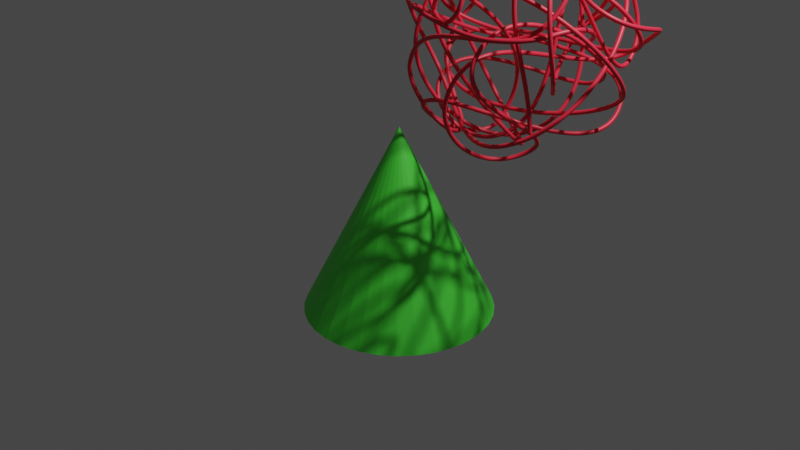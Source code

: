 # Source: spaghetti_blender.blend  (saved by Blender 2.93.21; exported with 4.5.12 LTS)
import bpy
from mathutils import Matrix  # noqa: F401  (used for matrix-valued properties, if any)

bpy.ops.wm.read_factory_settings(use_empty=True)
scene = bpy.context.scene
scene.name = 'Scene'

# ---- collections
col_collection = bpy.data.collections.new('Collection'); scene.collection.children.link(col_collection)
col_collection_2 = bpy.data.collections.new('Collection 2'); scene.collection.children.link(col_collection_2)

# ---- materials (node trees are filled in below, after node groups)
mat_material_001 = bpy.data.materials.new('Material.001')
mat_material_001.use_transparent_shadow = False
mat_material_002 = bpy.data.materials.new('Material.002')
mat_material_002.use_transparent_shadow = False
mat_material_003 = bpy.data.materials.new('Material.003')
mat_material_003.use_transparent_shadow = False

# ---- material node trees
mat_material_001.use_nodes = True; mat_material_001.node_tree.nodes.clear()
_N = mat_material_001.node_tree.nodes; _L = mat_material_001.node_tree.links
n0 = _N.new('ShaderNodeBsdfPrincipled'); n0.name = 'Principled BSDF'; n0.location = (10, 300)
n0.distribution = 'GGX'
n0.subsurface_method = 'BURLEY'
n0.inputs[3].default_value = 1.45
n0.inputs[27].default_value = (0.0, 0.0, 0.0, 1.0)
n0.inputs[28].default_value = 1.0
n1 = _N.new('ShaderNodeOutputMaterial'); n1.name = 'Material Output'; n1.location = (300, 300)
_L.new(n0.outputs[0], n1.inputs[0])
n1.is_active_output = True
mat_material_002.use_nodes = True; mat_material_002.node_tree.nodes.clear()
_N = mat_material_002.node_tree.nodes; _L = mat_material_002.node_tree.links
n0 = _N.new('ShaderNodeBsdfPrincipled'); n0.name = 'Principled BSDF'; n0.location = (10, 300)
n0.distribution = 'GGX'
n0.subsurface_method = 'BURLEY'
n0.inputs[0].default_value = (0.8, 0.01981, 0.0483, 1.0)
n0.inputs[3].default_value = 1.45
n0.inputs[27].default_value = (0.0, 0.0, 0.0, 1.0)
n0.inputs[28].default_value = 1.0
n1 = _N.new('ShaderNodeOutputMaterial'); n1.name = 'Material Output'; n1.location = (300, 300)
_L.new(n0.outputs[0], n1.inputs[0])
n1.is_active_output = True
mat_material_003.use_nodes = True; mat_material_003.node_tree.nodes.clear()
_N = mat_material_003.node_tree.nodes; _L = mat_material_003.node_tree.links
n0 = _N.new('ShaderNodeBsdfPrincipled'); n0.name = 'Principled BSDF'; n0.location = (10, 300)
n0.distribution = 'GGX'
n0.subsurface_method = 'BURLEY'
n0.inputs[0].default_value = (0.07581, 0.8, 0.05176, 1.0)
n0.inputs[3].default_value = 1.45
n0.inputs[27].default_value = (0.0, 0.0, 0.0, 1.0)
n0.inputs[28].default_value = 1.0
n1 = _N.new('ShaderNodeOutputMaterial'); n1.name = 'Material Output'; n1.location = (300, 300)
_L.new(n0.outputs[0], n1.inputs[0])
n1.is_active_output = True

# ---- world
world_world = bpy.data.worlds.new('World'); scene.world = world_world
world_world.use_nodes = True; world_world.node_tree.nodes.clear()
_N = world_world.node_tree.nodes; _L = world_world.node_tree.links
n0 = _N.new('ShaderNodeOutputWorld'); n0.name = 'World Output'; n0.location = (300, 300)
n1 = _N.new('ShaderNodeBackground'); n1.name = 'Background'; n1.location = (10, 300)
n1.inputs[0].default_value = (0.05088, 0.05088, 0.05088, 1.0)
_L.new(n1.outputs[0], n0.inputs[0])
n0.is_active_output = True
world_world.color = (0.05088, 0.05088, 0.05088)
world_world.use_sun_shadow = False
world_world.sun_shadow_jitter_overblur = 0.0

# ---- cameras
cam_camera = bpy.data.cameras.new('Camera')
cam_camera.clip_end = 100.0
cam_camera.ortho_scale = 7.314

# ---- lights
light_light = bpy.data.lights.new('Light', 'POINT')
light_light.transmission_factor = 0.0
light_light.energy = 1000.0
light_light.shadow_soft_size = 0.1
light_light.shadow_maximum_resolution = 0.006
light_light.use_absolute_resolution = True

# ---- meshes
me_cube_002 = bpy.data.meshes.new('Cube.002')
me_cube_002.from_pydata([(0.0, 0.0, 0.0), (36.64, 1006.0, 0.0), (68.45, 680.8, 125.7), (-745.1, 392.6, -77.35), (-448.3, 425.9, -1598.0), (287.7, -248.7, -1012.0), (-173.6, 517.9, 166.3), (428.4, 1145.0, -418.9), (546.7, -30.66, -483.5), (-1019.0, 341.0, -891.5), (-13.77, 859.2, 88.69), (-669.5, 53.08, -169.5), (487.5, 502.8, -77.35), (713.6, 560.5, -418.9), (111.8, -253.9, -318.3), (-238.8, 406.1, -1646.0), (628.5, 404.9, -258.8), (-234.3, 1369.0, -1012.0), (-142.2, -345.8, -1064.0), (-896.9, 611.9, -258.8), (398.2, 961.2, -1325.0), (24.57, -330.9, -1064.0), (530.9, 120.9, -258.8), (-327.8, 130.4, -1550.0), (506.5, 71.44, -1225.0), (-583.3, 1099.0, -1273.0), (-33.89, -354.3, -483.5), (-299.3, 1380.0, -535.6), (-422.8, -330.0, -947.7), (-204.0, -355.5, -1012.0), (306.1, 208.0, -1486.0), (530.0, -79.06, -947.7), (404.8, 1189.0, -483.5), (-1030.0, 338.9, -712.9), (-902.5, 461.1, -258.8), (-54.29, 260.7, -1618.0), (9.898, -253.7, -1225.0), (-869.4, 608.5, -1273.0), (724.7, 785.5, -658.8), (15.28, 654.8, -1633.0), (750.8, 562.6, -947.7), (-841.4, 1068.0, -837.3), (35.1, 1321.0, -366.3), (-1042.0, 452.7, -770.1), (426.0, 1216.0, -658.8), (-253.8, 804.3, 109.9), (-900.2, 955.0, -947.7), (305.7, 882.6, -42.83), (419.3, 1052.0, -1225.0), (-742.2, -8.728, -1177.0)], [(0, 1), (1, 2), (2, 3), (3, 4), (4, 5), (5, 6), (6, 7), (7, 8), (8, 9), (9, 10), (10, 11), (11, 12), (12, 13), (13, 14), (14, 15), (15, 16), (16, 17), (17, 18), (18, 19), (19, 20), (20, 21), (21, 22), (22, 23), (23, 24), (24, 25), (25, 26), (26, 27), (27, 28), (28, 29), (29, 30), (30, 31), (31, 32), (32, 33), (33, 34), (34, 35), (35, 36), (36, 37), (37, 38), (38, 39), (39, 40), (40, 41), (41, 42), (42, 43), (43, 44), (44, 45), (45, 46), (46, 47), (47, 48)], [])
me_cube_002.use_remesh_fix_poles = True
me_cube_002.use_remesh_preserve_attributes = False
me_cube_002.update()
me_plane_001 = bpy.data.meshes.new('Plane.001')
me_plane_001.from_pydata([(0.0, 0.0, 0.0)], [], [])
_uv = me_plane_001.uv_layers.new(name='UVMap')
_uv.uv.foreach_set('vector', [])
me_plane_001.use_remesh_fix_poles = True
me_plane_001.use_remesh_preserve_attributes = False
me_plane_001.update()
me_cube_001 = bpy.data.meshes.new('Cube.001')
me_cube_001.from_pydata([(-1.0, -1.0, -1.0), (-1.0, -1.0, 1.0), (-1.0, 1.0, -1.0), (-1.0, 1.0, 1.0), (1.0, -1.0, -1.0), (1.0, -1.0, 1.0), (1.0, 1.0, -1.0), (1.0, 1.0, 1.0)], [(6, 2), (7, 6), (4, 6)], [])
_uv = me_cube_001.uv_layers.new(name='UVMap')
_uv.uv.foreach_set('vector', [])
me_cube_001.materials.append(mat_material_001)
me_cube_001.use_remesh_fix_poles = True
me_cube_001.use_remesh_preserve_attributes = False
me_cube_001.update()
me_circle = bpy.data.meshes.new('Circle')
me_circle.from_pydata([(0.0, 1.0, 0.0), (-0.1951, 0.9808, 0.0), (-0.3827, 0.9239, 0.0), (-0.5556, 0.8315, 0.0), (-0.7071, 0.7071, 0.0), (-0.8315, 0.5556, 0.0), (-0.9239, 0.3827, 0.0), (-0.9808, 0.1951, 0.0), (-1.0, -4.371e-08, 0.0), (-0.9808, -0.1951, 0.0), (-0.9239, -0.3827, 0.0), (-0.8315, -0.5556, 0.0), (-0.7071, -0.7071, 0.0), (-0.5556, -0.8315, 0.0), (-0.3827, -0.9239, 0.0), (-0.1951, -0.9808, 0.0), (8.742e-08, -1.0, 0.0), (0.1951, -0.9808, 0.0), (0.3827, -0.9239, 0.0), (0.5556, -0.8315, 0.0), (0.7071, -0.7071, 0.0), (0.8315, -0.5556, 0.0), (0.9239, -0.3827, 0.0), (0.9808, -0.1951, 0.0), (1.0, 1.192e-08, 0.0), (0.9808, 0.1951, 0.0), (0.9239, 0.3827, 0.0), (0.8315, 0.5556, 0.0), (0.7071, 0.7071, 0.0), (0.5556, 0.8315, 0.0), (0.3827, 0.9239, 0.0), (0.1951, 0.9808, 0.0)], [(1, 0), (2, 1), (3, 2), (4, 3), (5, 4), (6, 5), (7, 6), (8, 7), (9, 8), (10, 9), (11, 10), (12, 11), (13, 12), (14, 13), (15, 14), (16, 15), (17, 16), (18, 17), (19, 18), (20, 19), (21, 20), (22, 21), (23, 22), (24, 23), (25, 24), (26, 25), (27, 26), (28, 27), (29, 28), (30, 29), (31, 30), (0, 31)], [])
_uv = me_circle.uv_layers.new(name='UVMap')
_uv.uv.foreach_set('vector', [])
me_circle.use_remesh_fix_poles = True
me_circle.use_remesh_preserve_attributes = False
me_circle.update()
me_cone = bpy.data.meshes.new('Cone')
me_cone.from_pydata([(0.0, 1.0, -1.0), (0.1951, 0.9808, -1.0), (0.3827, 0.9239, -1.0), (0.5556, 0.8315, -1.0), (0.7071, 0.7071, -1.0), (0.8315, 0.5556, -1.0), (0.9239, 0.3827, -1.0), (0.9808, 0.1951, -1.0), (1.0, -4.371e-08, -1.0), (0.9808, -0.1951, -1.0), (0.9239, -0.3827, -1.0), (0.8315, -0.5556, -1.0), (0.7071, -0.7071, -1.0), (0.5556, -0.8315, -1.0), (0.3827, -0.9239, -1.0), (0.1951, -0.9808, -1.0), (-8.742e-08, -1.0, -1.0), (-0.1951, -0.9808, -1.0), (-0.3827, -0.9239, -1.0), (-0.5556, -0.8315, -1.0), (-0.7071, -0.7071, -1.0), (-0.8315, -0.5556, -1.0), (-0.9239, -0.3827, -1.0), (-0.9808, -0.1951, -1.0), (-1.0, 1.192e-08, -1.0), (-0.9808, 0.1951, -1.0), (-0.9239, 0.3827, -1.0), (-0.8315, 0.5556, -1.0), (-0.7071, 0.7071, -1.0), (-0.5556, 0.8315, -1.0), (-0.3827, 0.9239, -1.0), (-0.1951, 0.9808, -1.0), (0.0, 0.0, 1.0)], [], [(0, 32, 1), (1, 32, 2), (2, 32, 3), (3, 32, 4), (4, 32, 5), (5, 32, 6), (6, 32, 7), (7, 32, 8), (8, 32, 9), (9, 32, 10), (10, 32, 11), (11, 32, 12), (12, 32, 13), (13, 32, 14), (14, 32, 15), (15, 32, 16), (16, 32, 17), (17, 32, 18), (18, 32, 19), (19, 32, 20), (20, 32, 21), (21, 32, 22), (22, 32, 23), (23, 32, 24), (24, 32, 25), (25, 32, 26), (26, 32, 27), (27, 32, 28), (28, 32, 29), (29, 32, 30), (0, 1, 2, 3, 4, 5, 6, 7, 8, 9, 10, 11, 12, 13, 14, 15, 16, 17, 18, 19, 20, 21, 22, 23, 24, 25, 26, 27, 28, 29, 30, 31), (30, 32, 31), (31, 32, 0)])
_uv = me_cone.uv_layers.new(name='UVMap')
_uv.uv.foreach_set('vector', [0.25, 0.49, 0.25, 0.25, 0.2968, 0.4854, 0.2968, 0.4854, 0.25, 0.25, 0.3418, 0.4717, 0.3418, 0.4717, 0.25, 0.25, 0.3833, 0.4496, 0.3833, 0.4496, 0.25, 0.25, 0.4197, 0.4197, 0.4197, 0.4197, 0.25, 0.25, 0.4496, 0.3833, 0.4496, 0.3833, 0.25, 0.25, 0.4717, 0.3418, 0.4717, 0.3418, 0.25, 0.25, 0.4854, 0.2968, 0.4854, 0.2968, 0.25, 0.25, 0.49, 0.25, 0.49, 0.25, 0.25, 0.25, 0.4854, 0.2032, 0.4854, 0.2032, 0.25, 0.25, 0.4717, 0.1582, 0.4717, 0.1582, 0.25, 0.25, 0.4496, 0.1167, 0.4496, 0.1167, 0.25, 0.25, 0.4197, 0.08029, 0.4197, 0.08029, 0.25, 0.25, 0.3833, 0.05045, 0.3833, 0.05045, 0.25, 0.25, 0.3418, 0.02827, 0.3418, 0.02827, 0.25, 0.25, 0.2968, 0.01461, 0.2968, 0.01461, 0.25, 0.25, 0.25, 0.01, 0.25, 0.01, 0.25, 0.25, 0.2032, 0.01461, 0.2032, 0.01461, 0.25, 0.25, 0.1582, 0.02827, 0.1582, 0.02827, 0.25, 0.25, 0.1167, 0.05045, 0.1167, 0.05045, 0.25, 0.25, 0.08029, 0.08029, 0.08029, 0.08029, 0.25, 0.25, 0.05045, 0.1167, 0.05045, 0.1167, 0.25, 0.25, 0.02827, 0.1582, 0.02827, 0.1582, 0.25, 0.25, 0.01461, 0.2032, 0.01461, 0.2032, 0.25, 0.25, 0.01, 0.25, 0.01, 0.25, 0.25, 0.25, 0.01461, 0.2968, 0.01461, 0.2968, 0.25, 0.25, 0.02827, 0.3418, 0.02827, 0.3418, 0.25, 0.25, 0.05045, 0.3833, 0.05045, 0.3833, 0.25, 0.25, 0.08029, 0.4197, 0.08029, 0.4197, 0.25, 0.25, 0.1167, 0.4496, 0.1167, 0.4496, 0.25, 0.25, 0.1582, 0.4717, 0.75, 0.49, 0.7968, 0.4854, 0.8418, 0.4717, 0.8833, 0.4496, 0.9197, 0.4197, 0.9496, 0.3833, 0.9717, 0.3418, 0.9854, 0.2968, 0.99, 0.25, 0.9854, 0.2032, 0.9717, 0.1582, 0.9496, 0.1167, 0.9197, 0.08029, 0.8833, 0.05045, 0.8418, 0.02827, 0.7968, 0.01461, 0.75, 0.01, 0.7032, 0.01461, 0.6582, 0.02827, 0.6167, 0.05045, 0.5803, 0.08029, 0.5504, 0.1167, 0.5283, 0.1582, 0.5146, 0.2032, 0.51, 0.25, 0.5146, 0.2968, 0.5283, 0.3418, 0.5504, 0.3833, 0.5803, 0.4197, 0.6167, 0.4496, 0.6582, 0.4717, 0.7032, 0.4854, 0.1582, 0.4717, 0.25, 0.25, 0.2032, 0.4854, 0.2032, 0.4854, 0.25, 0.25, 0.25, 0.49])
me_cone.materials.append(mat_material_003)
me_cone.use_remesh_fix_poles = True
me_cone.use_remesh_preserve_attributes = False
me_cone.update()

# ---- curves / text
cu_cube_050 = bpy.data.curves.new('Cube.050', 'CURVE')
cu_cube_050.dimensions = '3D'
_sp = cu_cube_050.splines.new('BEZIER'); _sp.bezier_points.add(768)
_sp.bezier_points.foreach_set('co', [0.0, 0.0, 0.0, 1.352, 75.21, -4.001, 0.3911, 153.0, -14.94, -2.36, 232.5, -31.2, -6.379, 312.7, -51.21, -11.14, 392.8, -73.34, -16.13, 471.9, -96.01, -20.82, 549.0, -117.6, -24.69, 623.2, -136.6, -27.21, 693.7, -151.2, -27.87, 759.6, -160.0, -26.13, 819.8, -161.4, -21.49, 873.6, -153.6, -13.41, 919.9, -135.2, -1.38, 958.0, -104.5, 15.13, 986.9, -60.01, 36.64, 1006.0, 0.0, 45.21, 1007.0, 22.14, 53.96, 1004.0, 41.26, 62.65, 994.7, 57.6, 71.06, 981.4, 71.39, 78.98, 964.2, 82.88, 86.16, 943.7, 92.3, 92.39, 920.5, 99.9, 97.45, 895.1, 105.9, 101.1, 868.1, 110.6, 103.1, 840.1, 114.1, 103.3, 811.5, 116.8, 101.4, 783.0, 118.9, 97.17, 755.1, 120.6, 90.43, 728.4, 122.1, 80.93, 703.4, 123.8, 68.45, 680.8, 125.7, 29.95, 630.9, 131.6, -13.86, 588.7, 137.5, -62.19, 553.5, 143.0, -114.3, 524.5, 147.5, -169.3, 501.0, 150.4, -226.5, 482.3, 151.2, -285.0, 467.5, 149.3, -344.2, 456.0, 144.2, -403.2, 447.0, 135.4, -461.2, 439.8, 122.3, -517.5, 433.7, 104.4, -571.2, 427.8, 81.02, -621.6, 421.5, 51.72, -667.9, 414.1, 15.92, -709.3, 404.7, -26.92, -745.1, 392.6, -77.35, -796.8, 375.4, -175.2, -838.2, 370.1, -277.7, -869.4, 374.7, -383.8, -890.6, 387.3, -492.4, -902.1, 405.7, -602.5, -904.1, 428.1, -712.9, -896.8, 452.4, -822.6, -880.4, 476.6, -930.4, -855.1, 498.6, -1035.0, -821.2, 516.6, -1136.0, -778.8, 528.5, -1232.0, -728.3, 532.2, -1322.0, -669.7, 525.8, -1405.0, -603.4, 507.3, -1479.0, -529.5, 474.7, -1544.0, -448.3, 425.9, -1598.0, -385.6, 380.8, -1628.0, -324.2, 332.0, -1646.0, -264.3, 280.4, -1654.0, -206.2, 226.9, -1650.0, -149.9, 172.3, -1636.0, -95.77, 117.5, -1613.0, -43.91, 63.41, -1582.0, 5.469, 10.85, -1542.0, 52.16, -39.27, -1495.0, 95.98, -86.08, -1441.0, 136.7, -128.7, -1381.0, 174.2, -166.3, -1316.0, 208.3, -198.0, -1246.0, 238.7, -222.8, -1171.0, 265.2, -240.0, -1093.0, 287.7, -248.7, -1012.0, 304.1, -250.7, -908.1, 302.6, -246.3, -805.7, 285.8, -235.4, -705.7, 256.2, -218.1, -608.5, 216.4, -194.1, -514.5, 168.8, -163.5, -424.3, 116.1, -126.3, -338.3, 60.74, -82.29, -257.1, 5.251, -31.53, -181.0, -47.82, 26.06, -110.6, -95.94, 90.53, -46.33, -136.6, 161.9, 11.32, -167.2, 240.3, 61.88, -185.2, 325.7, 104.9, -188.2, 418.3, 139.8, -173.6, 517.9, 166.3, -154.7, 591.0, 176.2, -132.7, 663.4, 175.3, -107.7, 734.5, 164.7, -79.84, 803.2, 145.4, -49.22, 868.8, 118.2, -15.99, 930.5, 84.19, 19.69, 987.3, 44.29, 57.69, 1039.0, -0.5009, 97.88, 1083.0, -49.23, 140.1, 1121.0, -100.9, 184.2, 1150.0, -154.6, 230.1, 1170.0, -209.3, 277.6, 1181.0, -264.0, 326.6, 1181.0, -317.9, 376.9, 1169.0, -369.8, 428.4, 1145.0, -418.9, 485.0, 1105.0, -465.3, 537.1, 1054.0, -498.7, 584.0, 993.8, -520.6, 625.6, 925.9, -532.7, 661.3, 851.4, -536.5, 690.6, 771.5, -533.6, 713.3, 687.6, -525.6, 728.9, 601.1, -514.0, 736.9, 513.1, -500.5, 737.0, 425.1, -486.6, 728.6, 338.4, -473.8, 711.5, 254.2, -463.9, 685.2, 173.9, -458.3, 649.2, 98.77, -458.7, 603.2, 30.15, -466.5, 546.7, -30.66, -483.5, 455.4, -101.5, -519.1, 356.2, -156.1, -562.8, 250.4, -195.3, -612.6, 139.8, -219.8, -666.4, 25.67, -230.5, -722.2, -90.3, -228.2, -778.0, -206.6, -213.5, -831.7, -321.8, -187.3, -881.5, -434.3, -150.5, -925.1, -542.6, -103.7, -960.7, -645.2, -47.82, -986.2, -740.5, 16.42, -999.6, -827.0, 88.21, -998.8, -903.2, 166.8, -981.9, -967.6, 251.3, -946.8, -1019.0, 341.0, -891.5, -1043.0, 424.3, -832.7, -1038.0, 507.1, -775.2, -1009.0, 588.1, -718.6, -958.8, 666.0, -662.6, -890.9, 739.4, -606.9, -808.9, 806.9, -551.1, -716.6, 867.2, -494.8, -617.4, 918.8, -437.8, -515.1, 960.6, -379.6, -413.3, 991.0, -319.9, -315.5, 1009.0, -258.4, -225.4, 1012.0, -194.7, -146.6, 1001.0, -128.5, -82.6, 972.1, -59.44, -37.13, 925.4, 12.85, -13.77, 859.2, 88.69, -16.89, 805.6, 136.1, -40.01, 753.6, 168.2, -79.94, 703.1, 186.3, -133.5, 653.7, 192.0, -197.4, 605.2, 186.8, -268.5, 557.4, 172.1, -343.5, 509.9, 149.4, -419.4, 462.5, 120.2, -492.8, 414.9, 85.99, -560.6, 366.8, 48.24, -619.5, 318.0, 8.44, -666.4, 268.1, -31.93, -698.1, 217.0, -71.4, -711.3, 164.3, -108.5, -702.8, 109.7, -141.7, -669.5, 53.08, -169.5, -613.2, -2.491, -191.4, -553.4, -36.29, -200.8, -490.5, -50.58, -199.7, -424.5, -47.66, -190.0, -356.0, -29.79, -173.4, -285.2, 0.758, -151.9, -212.2, 41.7, -127.4, -137.6, 90.77, -101.6, -61.48, 145.7, -76.59, 15.79, 204.2, -54.09, 93.94, 264.0, -36.01, 172.7, 322.8, -24.22, 251.7, 378.3, -20.59, 330.7, 428.4, -26.98, 409.4, 470.6, -45.28, 487.5, 502.8, -77.35, 512.8, 512.3, -91.44, 537.1, 523.1, -107.3, 560.1, 534.8, -124.7, 582.0, 546.8, -143.5, 602.5, 558.8, -163.6, 621.5, 570.2, -184.8, 639.0, 580.7, -206.8, 655.0, 589.9, -229.7, 669.2, 597.2, -253.1, 681.6, 602.3, -276.9, 692.2, 604.6, -300.9, 700.7, 603.9, -325.0, 707.3, 599.5, -349.1, 711.6, 591.1, -372.8, 713.8, 578.3, -396.2, 713.6, 560.5, -418.9, 706.9, 508.7, -463.3, 693.8, 453.9, -488.3, 674.9, 396.8, -496.5, 650.6, 337.9, -490.7, 621.4, 278.1, -473.6, 587.8, 217.9, -447.9, 550.2, 158.1, -416.4, 509.1, 99.31, -381.7, 465.0, 42.19, -346.6, 418.4, -12.57, -313.8, 369.7, -64.29, -286.1, 319.4, -112.3, -266.1, 267.9, -156.0, -256.7, 215.9, -194.6, -260.4, 163.7, -227.4, -280.0, 111.8, -253.9, -318.3, 36.21, -282.2, -396.8, -35.48, -298.4, -485.5, -102.6, -303.2, -582.4, -164.5, -297.1, -685.5, -220.3, -280.7, -792.6, -269.5, -254.7, -901.6, -311.3, -219.6, -1011.0, -345.0, -176.0, -1117.0, -370.0, -124.5, -1220.0, -385.4, -65.8, -1316.0, -390.6, -0.3695, -1404.0, -384.9, 71.14, -1482.0, -367.5, 148.1, -1547.0, -337.9, 230.0, -1597.0, -295.2, 316.2, -1631.0, -238.8, 406.1, -1646.0, -168.7, 486.3, -1638.0, -95.48, 533.5, -1607.0, -20.28, 552.5, -1554.0, 55.79, 548.1, -1484.0, 131.6, 525.0, -1397.0, 206.0, 488.0, -1299.0, 278.0, 441.9, -1191.0, 346.3, 391.4, -1076.0, 409.9, 341.4, -957.2, 467.7, 296.6, -837.5, 518.4, 261.8, -719.6, 561.1, 241.8, -606.5, 594.6, 241.3, -501.0, 617.7, 265.1, -406.0, 629.4, 318.1, -324.3, 628.5, 404.9, -258.8, 616.8, 503.2, -217.7, 596.0, 604.3, -196.6, 566.9, 706.3, -193.6, 530.2, 807.8, -207.2, 486.5, 906.9, -235.4, 436.8, 1002.0, -276.6, 381.7, 1092.0, -328.9, 321.9, 1174.0, -390.7, 258.3, 1247.0, -460.1, 191.4, 1310.0, -535.4, 122.2, 1360.0, -614.8, 51.27, 1397.0, -696.6, -20.58, 1417.0, -779.0, -92.63, 1421.0, -860.3, -164.1, 1405.0, -938.7, -234.3, 1369.0, -1012.0, -298.8, 1306.0, -1089.0, -335.8, 1225.0, -1157.0, -349.1, 1130.0, -1217.0, -342.7, 1022.0, -1266.0, -320.4, 903.8, -1307.0, -286.2, 778.4, -1338.0, -243.9, 648.0, -1359.0, -197.4, 515.0, -1370.0, -150.7, 381.9, -1370.0, -107.5, 251.2, -1360.0, -71.87, 125.3, -1339.0, -47.6, 6.7, -1307.0, -38.61, -102.2, -1264.0, -48.8, -198.9, -1209.0, -82.04, -280.9, -1143.0, -142.2, -345.8, -1064.0, -208.4, -382.6, -991.8, -278.5, -399.4, -918.0, -351.2, -397.9, -844.1, -425.1, -379.5, -770.7, -498.7, -345.6, -698.8, -570.7, -297.9, -629.4, -639.7, -237.8, -563.1, -704.3, -166.9, -501.1, -763.2, -86.53, -444.0, -814.9, 1.679, -392.8, -858.0, 96.25, -348.5, -891.2, 195.7, -311.7, -913.1, 298.5, -283.5, -922.3, 403.1, -264.7, -917.3, 508.1, -256.1, -896.9, 611.9, -258.8, -856.5, 727.2, -276.3, -803.4, 832.0, -307.8, -739.1, 925.8, -351.7, -665.3, 1008.0, -406.5, -583.5, 1079.0, -470.4, -495.2, 1137.0, -542.0, -402.0, 1183.0, -619.6, -305.5, 1216.0, -701.7, -207.3, 1236.0, -786.5, -108.9, 1241.0, -872.6, -11.83, 1233.0, -958.3, 82.29, 1209.0, -1042.0, 171.9, 1171.0, -1122.0, 255.5, 1117.0, -1197.0, 331.4, 1047.0, -1265.0, 398.2, 961.2, -1325.0, 436.2, 883.1, -1366.0, 453.5, 800.4, -1400.0, 452.7, 713.9, -1428.0, 436.5, 624.6, -1449.0, 407.7, 533.4, -1462.0, 368.9, 441.3, -1468.0, 322.8, 349.0, -1466.0, 272.2, 257.7, -1456.0, 219.6, 168.1, -1439.0, 167.8, 81.26, -1412.0, 119.5, -1.94, -1377.0, 77.42, -80.57, -1333.0, 44.17, -153.7, -1280.0, 22.49, -220.4, -1218.0, 15.06, -279.8, -1146.0, 24.57, -330.9, -1064.0, 43.76, -361.8, -996.1, 71.32, -382.9, -925.1, 105.8, -394.7, -852.6, 145.8, -397.5, -779.7, 189.9, -391.7, -707.4, 236.6, -377.8, -636.7, 284.4, -356.1, -568.9, 332.0, -327.1, -504.8, 377.9, -291.2, -445.6, 420.7, -248.7, -392.5, 458.9, -200.1, -346.3, 491.1, -145.7, -308.3, 515.8, -86.05, -279.4, 531.6, -21.45, -260.9, 537.1, 47.67, -253.6, 530.9, 120.9, -258.8, 500.7, 218.9, -283.2, 450.1, 293.2, -321.3, 382.5, 346.0, -371.7, 302.0, 379.7, -433.1, 212.0, 396.5, -504.1, 116.4, 398.9, -583.6, 18.95, 389.0, -670.0, -76.69, 369.2, -762.3, -166.8, 341.8, -858.9, -247.5, 309.1, -958.7, -315.3, 273.4, -1060.0, -366.2, 237.0, -1162.0, -396.7, 202.2, -1264.0, -402.9, 171.2, -1363.0, -381.2, 146.5, -1459.0, -327.8, 130.4, -1550.0, -283.6, 120.8, -1593.0, -233.5, 105.7, -1620.0, -178.3, 86.66, -1634.0, -119.3, 64.83, -1636.0, -57.44, 41.58, -1627.0, 6.194, 18.23, -1608.0, 70.54, -3.885, -1582.0, 134.5, -23.44, -1549.0, 197.1, -39.11, -1511.0, 257.2, -49.57, -1469.0, 313.8, -53.49, -1425.0, 365.8, -49.55, -1381.0, 412.1, -36.41, -1337.0, 451.7, -12.75, -1296.0, 483.6, 22.76, -1258.0, 506.5, 71.44, -1225.0, 525.4, 166.3, -1187.0, 522.6, 263.9, -1168.0, 500.2, 362.8, -1166.0, 460.5, 461.4, -1178.0, 405.6, 558.4, -1201.0, 337.6, 652.3, -1231.0, 258.8, 741.6, -1266.0, 171.3, 824.9, -1302.0, 77.18, 900.6, -1337.0, -21.3, 967.5, -1366.0, -122.0, 1024.0, -1388.0, -222.8, 1068.0, -1399.0, -321.5, 1100.0, -1397.0, -415.9, 1116.0, -1377.0, -503.9, 1116.0, -1336.0, -583.3, 1099.0, -1273.0, -655.7, 1053.0, -1193.0, -701.7, 979.9, -1128.0, -723.9, 884.5, -1077.0, -724.9, 771.1, -1035.0, -707.2, 644.3, -1002.0, -673.6, 508.5, -974.4, -626.7, 368.3, -950.1, -568.9, 228.1, -926.7, -503.1, 92.36, -901.8, -431.7, -34.35, -873.0, -357.4, -147.6, -837.8, -282.8, -242.8, -794.0, -210.6, -315.6, -739.0, -143.3, -361.4, -670.6, -83.49, -375.8, -586.2, -33.89, -354.3, -483.5, 6.617, -298.9, -378.6, 40.1, -217.9, -290.5, 66.43, -115.5, -218.7, 85.48, 4.647, -162.6, 97.14, 138.4, -121.9, 101.3, 281.9, -95.84, 97.73, 431.1, -84.08, 86.42, 582.1, -86.06, 67.21, 731.0, -101.3, 39.96, 873.7, -129.2, 4.545, 1006.0, -169.4, -39.15, 1125.0, -221.2, -91.26, 1226.0, -284.3, -151.9, 1305.0, -358.0, -221.2, 1357.0, -442.0, -299.3, 1380.0, -535.6, -376.5, 1371.0, -625.3, -442.5, 1331.0, -698.1, -497.7, 1264.0, -755.8, -542.6, 1174.0, -800.3, -577.5, 1065.0, -833.2, -602.9, 941.1, -856.5, -619.1, 805.1, -871.8, -626.7, 661.0, -880.9, -625.9, 512.7, -885.7, -617.2, 363.9, -888.0, -601.1, 218.3, -889.4, -577.9, 79.71, -891.9, -548.1, -48.16, -897.2, -512.0, -161.6, -907.1, -470.1, -256.8, -923.3, -422.8, -330.0, -947.7, -412.4, -341.3, -953.1, -401.2, -350.9, -957.8, -389.3, -358.8, -961.8, -376.8, -365.1, -965.2, -363.7, -370.0, -968.3, -350.1, -373.5, -971.2, -336.2, -375.8, -973.9, -321.8, -376.9, -976.6, -307.3, -376.9, -979.3, -292.5, -376.0, -982.4, -277.6, -374.1, -985.7, -262.7, -371.6, -989.6, -247.7, -368.3, -994.1, -233.0, -364.5, -999.3, -218.3, -360.2, -1005.0, -204.0, -355.5, -1012.0, -153.1, -333.3, -1045.0, -110.6, -305.2, -1082.0, -75.1, -271.9, -1124.0, -45.45, -234.4, -1168.0, -20.39, -193.7, -1213.0, 1.31, -150.6, -1259.0, 20.89, -106.1, -1305.0, 39.6, -61.07, -1348.0, 58.66, -16.44, -1388.0, 79.32, 26.88, -1424.0, 102.8, 67.98, -1455.0, 130.4, 105.9, -1479.0, 163.2, 139.8, -1495.0, 202.6, 168.8, -1502.0, 249.8, 191.8, -1500.0, 306.1, 208.0, -1486.0, 347.0, 211.7, -1469.0, 381.6, 205.6, -1450.0, 410.3, 191.3, -1427.0, 433.9, 170.0, -1401.0, 452.8, 143.5, -1373.0, 467.8, 113.0, -1342.0, 479.4, 80.2, -1309.0, 488.2, 46.45, -1274.0, 494.8, 13.26, -1237.0, 499.7, -17.88, -1198.0, 503.8, -45.5, -1158.0, 507.4, -68.12, -1118.0, 511.2, -84.27, -1076.0, 515.8, -92.46, -1033.0, 521.9, -91.22, -990.7, 530.0, -79.06, -947.7, 550.8, -33.95, -864.8, 573.6, 24.51, -794.6, 597.3, 94.43, -736.0, 620.5, 173.9, -687.8, 641.9, 261.1, -648.7, 660.4, 354.1, -617.7, 674.7, 451.1, -593.4, 683.4, 550.1, -574.8, 685.4, 649.2, -560.5, 679.4, 746.6, -549.5, 664.1, 840.4, -540.5, 638.4, 928.7, -532.2, 600.8, 1010.0, -523.6, 550.2, 1081.0, -513.4, 485.3, 1142.0, -500.5, 404.8, 1189.0, -483.5, 296.2, 1226.0, -470.6, 190.3, 1236.0, -477.6, 87.12, 1224.0, -501.0, -13.44, 1192.0, -537.2, -111.4, 1143.0, -583.0, -206.8, 1081.0, -634.6, -299.7, 1007.0, -688.7, -390.1, 925.5, -741.9, -478.1, 838.9, -790.5, -563.7, 750.2, -831.2, -646.9, 662.3, -860.4, -727.9, 578.2, -874.7, -806.6, 500.9, -870.5, -883.1, 433.3, -844.5, -957.4, 378.3, -793.1, -1030.0, 338.9, -712.9, -1048.0, 332.1, -683.7, -1063.0, 329.3, -651.8, -1075.0, 330.0, -617.9, -1082.0, 333.8, -582.6, -1086.0, 340.2, -546.4, -1087.0, 348.9, -509.9, -1084.0, 359.3, -473.7, -1077.0, 371.0, -438.4, -1067.0, 383.6, -404.6, -1054.0, 396.8, -372.9, -1037.0, 409.9, -343.8, -1017.0, 422.7, -318.0, -992.9, 434.6, -296.0, -966.0, 445.3, -278.4, -935.9, 454.2, -265.8, -902.5, 461.1, -258.8, -794.9, 480.8, -260.9, -702.8, 501.9, -291.3, -624.4, 523.2, -346.4, -557.9, 543.4, -422.5, -501.7, 561.3, -515.7, -453.9, 575.6, -622.5, -412.9, 585.3, -739.1, -376.7, 589.1, -861.8, -343.8, 585.7, -986.9, -312.2, 574.0, -1111.0, -280.3, 552.8, -1229.0, -246.3, 520.7, -1339.0, -208.5, 476.7, -1437.0, -165.1, 419.5, -1518.0, -114.2, 347.9, -1580.0, -54.29, 260.7, -1618.0, -28.49, 221.4, -1624.0, -3.769, 180.8, -1623.0, 19.48, 139.4, -1616.0, 40.85, 97.7, -1603.0, 59.98, 56.1, -1585.0, 76.46, 15.13, -1562.0, 89.9, -24.74, -1535.0, 99.91, -63.01, -1505.0, 106.1, -99.2, -1473.0, 108.1, -132.8, -1438.0, 105.5, -163.4, -1402.0, 97.92, -190.5, -1366.0, 84.95, -213.5, -1329.0, 66.22, -232.0, -1293.0, 41.33, -245.6, -1258.0, 9.898, -253.7, -1225.0, -59.29, -257.4, -1174.0, -133.8, -249.5, -1141.0, -212.0, -230.8, -1124.0, -292.4, -202.1, -1120.0, -373.5, -164.3, -1128.0, -453.7, -118.3, -1143.0, -531.5, -64.94, -1166.0, -605.3, -4.991, -1192.0, -673.7, 60.66, -1221.0, -735.0, 131.2, -1248.0, -787.8, 205.7, -1273.0, -830.5, 283.3, -1293.0, -861.5, 363.3, -1305.0, -879.4, 444.7, -1307.0, -882.5, 526.7, -1297.0, -869.4, 608.5, -1273.0, -829.3, 710.2, -1221.0, -771.2, 789.9, -1156.0, -697.2, 849.9, -1082.0, -609.5, 892.1, -1001.0, -510.3, 918.7, -917.1, -401.7, 931.8, -833.0, -285.8, 933.5, -751.8, -164.9, 925.9, -676.5, -41.15, 911.2, -610.3, 83.37, 891.5, -556.2, 206.5, 868.8, -517.3, 326.0, 845.3, -496.7, 439.7, 823.1, -497.5, 545.5, 804.4, -522.7, 641.3, 791.1, -575.4, 724.7, 785.5, -658.8, 761.6, 787.2, -729.2, 767.0, 792.8, -799.6, 745.3, 801.4, -869.7, 701.0, 811.6, -939.2, 638.4, 822.4, -1008.0, 562.1, 832.7, -1075.0, 476.4, 841.3, -1142.0, 385.8, 847.1, -1206.0, 294.7, 848.9, -1269.0, 207.5, 845.6, -1330.0, 128.7, 836.1, -1388.0, 62.7, 819.1, -1443.0, 13.93, 793.7, -1496.0, -13.19, 758.6, -1545.0, -14.21, 712.7, -1591.0, 15.28, 654.8, -1633.0, 58.57, 605.6, -1659.0, 110.3, 564.7, -1670.0, 168.7, 531.6, -1668.0, 232.1, 505.6, -1653.0, 298.8, 486.3, -1627.0, 367.0, 473.1, -1591.0, 434.9, 465.6, -1546.0, 500.9, 463.1, -1494.0, 563.2, 465.2, -1436.0, 620.1, 471.3, -1372.0, 669.8, 480.9, -1304.0, 710.7, 493.4, -1234.0, 741.0, 508.4, -1162.0, 758.9, 525.3, -1089.0, 762.8, 543.5, -1017.0, 750.8, 562.6, -947.7, 704.1, 591.3, -851.8, 634.0, 614.2, -787.8, 543.9, 632.7, -751.5, 437.5, 647.9, -738.5, 318.2, 661.4, -744.6, 189.6, 674.3, -765.4, 55.03, 688.1, -796.7, -81.87, 704.0, -834.0, -217.6, 723.4, -873.2, -348.7, 747.6, -910.0, -471.7, 777.9, -939.9, -583.0, 815.8, -958.8, -679.1, 862.4, -962.3, -756.5, 919.1, -946.0, -811.8, 987.3, -905.8, -841.4, 1068.0, -837.3, -841.1, 1122.0, -788.6, -822.6, 1176.0, -745.2, -788.3, 1228.0, -706.6, -740.5, 1277.0, -672.1, -681.5, 1324.0, -641.1, -613.7, 1366.0, -613.2, -539.4, 1402.0, -587.5, -461.0, 1432.0, -563.7, -380.8, 1454.0, -541.1, -301.1, 1469.0, -519.0, -224.3, 1473.0, -497.0, -152.6, 1468.0, -474.4, -88.55, 1450.0, -450.6, -34.34, 1421.0, -425.0, 7.658, 1378.0, -397.1, 35.1, 1321.0, -366.3, 44.0, 1234.0, -326.2, 19.58, 1155.0, -296.9, -33.2, 1084.0, -277.9, -109.4, 1019.0, -268.8, -204.0, 959.3, -269.2, -312.1, 904.9, -278.5, -428.6, 854.5, -296.4, -548.7, 807.4, -322.4, -667.4, 762.8, -356.1, -779.7, 719.9, -397.1, -880.7, 677.8, -444.8, -965.3, 635.9, -498.9, -1029.0, 593.2, -559.0, -1066.0, 548.9, -624.5, -1072.0, 502.4, -695.0, -1042.0, 452.7, -770.1, -976.9, 408.4, -853.7, -899.2, 391.9, -926.4, -810.6, 399.8, -988.0, -713.1, 428.8, -1038.0, -608.6, 475.6, -1077.0, -499.1, 536.9, -1103.0, -386.7, 609.3, -1118.0, -273.4, 689.6, -1120.0, -161.1, 774.4, -1109.0, -51.97, 860.4, -1086.0, 52.11, 944.3, -1049.0, 149.1, 1023.0, -998.7, 237.0, 1093.0, -934.9, 313.8, 1150.0, -857.1, 377.4, 1192.0, -765.2, 426.0, 1216.0, -658.8, 446.6, 1220.0, -582.9, 455.1, 1216.0, -507.3, 452.3, 1203.0, -432.8, 439.1, 1184.0, -360.1, 416.0, 1160.0, -290.0, 384.1, 1131.0, -223.0, 344.0, 1098.0, -160.0, 296.6, 1062.0, -101.7, 242.5, 1025.0, -48.81, 182.7, 987.7, -2.013, 117.9, 950.3, 37.95, 48.86, 914.3, 70.35, -23.62, 880.7, 94.47, -98.74, 850.5, 109.6, -175.7, 824.7, 115.0, -253.8, 804.3, 109.9, -342.8, 787.6, 91.12, -431.8, 776.8, 59.31, -519.5, 771.3, 15.95, -604.4, 770.5, -37.54, -685.2, 774.0, -99.71, -760.4, 781.4, -169.1, -828.7, 792.0, -244.4, -888.7, 805.5, -324.0, -938.9, 821.2, -406.7, -978.0, 838.8, -490.8, -1005.0, 857.7, -575.1, -1017.0, 877.5, -658.0, -1014.0, 897.6, -738.1, -995.0, 917.5, -814.1, -957.4, 936.8, -884.4, -900.2, 955.0, -947.7, -821.0, 972.1, -998.0, -745.8, 981.8, -1009.0, -673.8, 985.2, -986.2, -604.3, 983.2, -934.9, -536.6, 976.7, -860.4, -469.8, 966.6, -768.0, -403.3, 954.1, -663.3, -336.4, 939.9, -551.4, -268.2, 925.0, -437.7, -198.0, 910.5, -327.7, -125.2, 897.2, -226.6, -48.88, 886.0, -139.8, 31.62, 878.1, -72.72, 117.0, 874.2, -30.61, 208.2, 875.4, -18.87, 305.7, 882.6, -42.83, 377.0, 891.1, -81.5, 431.6, 899.9, -127.8, 471.3, 909.0, -181.0, 497.8, 918.5, -240.6, 512.8, 928.2, -306.0, 518.0, 938.2, -376.4, 515.3, 948.5, -451.4, 506.4, 959.0, -530.2, 492.9, 969.8, -612.2, 476.7, 980.8, -696.9, 459.5, 992.1, -783.6, 443.1, 1004.0, -871.6, 429.1, 1015.0, -960.4, 419.3, 1027.0, -1049.0, 415.5, 1039.0, -1138.0, 419.3, 1052.0, -1225.0])
_sp.bezier_points.foreach_set('handle_left', [-14.31, -392.6, 0.0, 1.316, 49.66, -1.422, 1.039, 126.7, -10.31, -1.203, 205.8, -25.07, -4.886, 285.9, -44.1, -9.489, 366.2, -65.79, -14.49, 445.8, -88.55, -19.36, 523.7, -110.8, -23.59, 599.1, -130.9, -26.65, 671.0, -147.2, -28.02, 738.5, -158.2, -27.17, 800.7, -162.3, -23.58, 856.8, -157.9, -16.74, 905.8, -143.3, -6.108, 946.8, -117.0, 8.823, 978.9, -77.34, 28.58, 1001.0, -22.76, 42.32, 1008.0, 15.28, 51.04, 1006.0, 35.37, 59.78, 998.4, 52.59, 68.33, 986.5, 67.19, 76.45, 970.5, 79.4, 83.91, 951.1, 89.47, 90.5, 928.7, 97.64, 95.98, 903.9, 104.1, 100.1, 877.3, 109.2, 102.7, 849.5, 113.1, 103.6, 821.0, 116.1, 102.4, 792.4, 118.3, 98.98, 764.2, 120.1, 93.12, 737.0, 121.6, 84.58, 711.4, 123.2, 73.13, 687.9, 125.0, 43.71, 646.2, 129.6, 1.537, 601.6, 135.6, -45.42, 564.2, 141.3, -96.37, 533.2, 146.2, -150.5, 508.0, 149.7, -207.1, 487.8, 151.3, -265.4, 471.8, 150.4, -324.5, 459.4, 146.5, -383.6, 449.7, 139.1, -442.1, 442.0, 127.5, -499.1, 435.7, 111.2, -553.8, 429.8, 89.76, -605.4, 423.8, 62.54, -653.2, 416.8, 29.0, -696.4, 408.2, -11.41, -734.2, 397.1, -59.22, -781.3, 379.0, -141.7, -826.1, 370.1, -242.8, -860.7, 371.7, -347.9, -885.2, 382.0, -455.9, -899.9, 398.8, -565.7, -905.0, 420.2, -676.1, -900.8, 444.2, -786.3, -887.3, 468.7, -894.9, -865.0, 491.9, -1001.0, -833.9, 511.5, -1104.0, -794.3, 525.8, -1201.0, -746.5, 532.5, -1293.0, -690.5, 529.9, -1378.0, -626.8, 515.7, -1456.0, -555.4, 488.1, -1524.0, -476.6, 445.1, -1582.0, -406.3, 396.5, -1620.0, -344.4, 348.8, -1642.0, -284.0, 298.0, -1653.0, -225.3, 245.0, -1653.0, -168.3, 190.6, -1642.0, -113.4, 135.7, -1623.0, -60.79, 81.23, -1594.0, -10.55, 28.01, -1557.0, 37.07, -23.06, -1512.0, 81.88, -71.13, -1460.0, 123.7, -115.3, -1402.0, 162.3, -154.7, -1339.0, 197.5, -188.5, -1270.0, 229.2, -215.8, -1197.0, 257.0, -235.7, -1120.0, 280.9, -247.3, -1040.0, 301.8, -251.1, -942.6, 305.8, -248.8, -839.5, 293.7, -240.2, -738.6, 267.9, -225.0, -640.4, 231.1, -203.2, -545.2, 185.7, -174.8, -453.7, 134.3, -139.8, -366.2, 79.36, -98.08, -283.3, 23.49, -49.59, -205.5, -30.82, 5.72, -133.1, -81.01, 67.89, -66.68, -124.6, 137.0, -6.742, -158.9, 213.0, 46.26, -181.6, 296.1, 91.86, -190.0, 386.2, 129.6, -181.7, 483.5, 158.9, -161.5, 566.7, 174.7, -140.6, 639.5, 177.3, -116.6, 711.1, 169.8, -89.6, 780.8, 153.2, -59.87, 847.6, 128.5, -27.48, 910.7, 96.56, 7.403, 969.3, 58.46, 44.66, 1022.0, 15.14, 84.13, 1070.0, -32.44, 125.7, 1110.0, -83.3, 169.2, 1142.0, -136.5, 214.5, 1165.0, -191.0, 261.5, 1179.0, -245.9, 310.0, 1182.0, -300.2, 359.9, 1175.0, -352.9, 411.1, 1155.0, -403.1, 466.9, 1120.0, -452.1, 520.5, 1072.0, -489.6, 569.3, 1015.0, -515.1, 612.7, 949.7, -530.2, 650.4, 877.2, -536.5, 681.9, 798.9, -535.5, 706.9, 716.1, -528.9, 724.9, 630.2, -518.3, 735.5, 542.5, -505.1, 738.3, 454.3, -491.1, 732.8, 367.0, -477.7, 718.7, 281.7, -466.6, 695.5, 199.9, -459.3, 662.9, 122.8, -457.4, 620.3, 51.79, -462.5, 567.3, -11.84, -476.2, 487.3, -80.63, -505.8, 390.4, -140.5, -547.2, 286.6, -184.7, -595.2, 177.3, -214.0, -648.0, 64.1, -229.2, -703.5, -51.5, -231.0, -759.6, -168.0, -220.3, -814.4, -283.8, -197.9, -865.8, -397.4, -164.5, -911.8, -507.4, -120.9, -950.4, -612.1, -67.89, -979.6, -710.1, -6.296, -997.4, -799.8, 63.11, -1002.0, -879.7, 139.5, -990.4, -948.2, 222.2, -961.7, -1004.0, 310.4, -913.5, -1040.0, 396.5, -852.0, -1044.0, 479.7, -794.2, -1023.0, 561.6, -737.3, -978.8, 640.7, -681.2, -916.1, 715.8, -625.5, -838.2, 785.5, -569.7, -748.7, 848.4, -513.7, -651.2, 903.2, -456.9, -549.4, 948.5, -399.2, -446.8, 982.9, -340.1, -347.0, 1005.0, -279.2, -253.8, 1014.0, -216.3, -170.6, 1007.0, -151.0, -101.0, 984.5, -82.98, -48.8, 944.1, -11.82, -17.47, 884.7, 62.78, -12.34, 823.2, 123.0, -29.33, 770.7, 159.9, -64.19, 719.7, 182.4, -113.7, 670.0, 192.0, -174.7, 621.3, 190.2, -243.9, 573.3, 178.4, -318.2, 525.7, 158.1, -394.3, 478.3, 130.8, -469.1, 430.8, 98.06, -539.3, 383.0, 61.25, -601.7, 334.4, 21.88, -653.2, 285.0, -18.55, -690.4, 234.3, -58.56, -710.3, 182.2, -96.68, -709.6, 128.3, -131.4, -685.1, 72.35, -161.3, -632.6, 12.28, -186.3, -573.9, -28.4, -199.5, -512.0, -48.81, -201.6, -447.0, -51.25, -194.5, -379.3, -37.98, -179.9, -309.1, -11.28, -159.7, -236.9, 26.57, -135.9, -162.7, 73.31, -110.2, -87.06, 126.7, -84.62, -10.12, 184.3, -60.95, 67.78, 244.1, -41.09, 146.4, 303.6, -26.89, 225.3, 360.6, -20.23, 304.4, 412.9, -22.97, 383.2, 458.1, -36.99, 461.6, 494.0, -64.16, 504.6, 508.9, -86.44, 529.2, 519.4, -101.7, 552.7, 530.8, -118.6, 574.9, 542.8, -137.0, 595.9, 554.8, -156.7, 615.4, 566.5, -177.6, 633.5, 577.4, -199.4, 649.9, 587.1, -222.0, 664.7, 595.1, -245.2, 677.8, 601.0, -268.9, 689.0, 604.3, -292.9, 698.2, 604.7, -317.0, 705.4, 601.6, -341.1, 710.5, 594.6, -365.0, 713.4, 583.3, -388.5, 714.0, 567.3, -411.4, 710.2, 526.5, -451.9, 699.2, 472.6, -482.9, 682.1, 416.1, -496.2, 659.6, 357.8, -494.7, 631.9, 298.1, -480.9, 599.7, 238.0, -457.6, 563.3, 177.9, -427.5, 523.3, 118.7, -393.5, 480.1, 60.88, -358.1, 434.3, 5.219, -324.1, 386.2, -47.63, -294.2, 336.3, -97.0, -271.2, 285.2, -142.2, -257.8, 233.3, -182.6, -256.6, 181.1, -217.5, -270.5, 129.0, -246.2, -302.1, 60.79, -274.8, -368.8, -12.31, -295.0, -454.5, -81.07, -303.4, -549.0, -144.8, -300.9, -650.3, -202.8, -287.8, -756.4, -254.3, -264.9, -865.2, -298.7, -232.7, -974.5, -335.2, -191.9, -1082.0, -363.2, -142.9, -1187.0, -381.9, -86.53, -1286.0, -390.6, -23.23, -1377.0, -388.7, 46.36, -1458.0, -375.3, 121.6, -1527.0, -349.9, 202.0, -1583.0, -311.7, 286.9, -1623.0, -260.0, 375.6, -1644.0, -192.7, 465.4, -1645.0, -120.3, 522.8, -1621.0, -45.55, 550.4, -1575.0, 30.42, 552.9, -1510.0, 106.5, 535.3, -1428.0, 181.6, 502.1, -1334.0, 254.5, 458.2, -1228.0, 324.3, 408.4, -1115.0, 389.6, 357.5, -997.1, 449.5, 310.1, -877.2, 502.8, 271.2, -758.3, 548.3, 245.5, -643.1, 585.1, 237.7, -534.6, 611.8, 252.6, -435.6, 627.5, 295.1, -349.0, 631.0, 369.8, -277.6, 622.3, 469.9, -227.9, 604.4, 570.3, -200.5, 577.9, 672.3, -191.8, 543.6, 774.3, -200.1, 502.1, 874.4, -223.8, 454.3, 971.2, -260.9, 400.9, 1063.0, -309.8, 342.5, 1148.0, -368.7, 280.0, 1224.0, -435.9, 214.1, 1291.0, -509.5, 145.6, 1346.0, -587.9, 75.1, 1387.0, -669.2, 3.439, 1413.0, -751.7, -68.66, 1423.0, -833.6, -140.5, 1414.0, -913.2, -211.2, 1385.0, -988.8, -282.1, 1330.0, -1065.0, -327.6, 1255.0, -1136.0, -348.1, 1164.0, -1198.0, -347.7, 1059.0, -1251.0, -330.0, 944.5, -1295.0, -299.1, 821.2, -1329.0, -258.9, 692.0, -1353.0, -213.2, 559.5, -1368.0, -165.9, 426.0, -1372.0, -120.9, 294.1, -1365.0, -82.07, 166.2, -1348.0, -53.36, 44.75, -1320.0, -38.63, -67.79, -1280.0, -41.77, -168.9, -1229.0, -66.68, -256.3, -1167.0, -117.2, -327.3, -1093.0, -185.6, -373.7, -1016.0, -254.7, -397.0, -942.7, -326.7, -401.3, -868.7, -400.4, -388.3, -794.9, -474.3, -359.3, -722.4, -547.1, -316.0, -652.0, -617.4, -259.8, -584.6, -683.7, -192.2, -521.0, -744.7, -114.7, -462.1, -799.0, -28.87, -408.8, -845.2, 63.83, -362.0, -882.0, 161.9, -322.6, -907.9, 263.8, -291.4, -921.5, 368.1, -269.3, -921.5, 473.2, -257.2, -906.5, 577.6, -255.9, -872.2, 690.5, -268.0, -823.0, 798.9, -295.1, -762.2, 896.4, -335.2, -691.3, 982.7, -386.6, -611.9, 1057.0, -447.8, -525.5, 1120.0, -517.1, -433.7, 1170.0, -592.9, -338.1, 1207.0, -673.8, -240.2, 1231.0, -758.0, -141.6, 1242.0, -843.9, -43.78, 1238.0, -930.0, 51.58, 1219.0, -1015.0, 143.0, 1186.0, -1096.0, 228.8, 1138.0, -1173.0, 307.6, 1073.0, -1244.0, 377.6, 992.7, -1307.0, 427.1, 910.0, -1354.0, 450.9, 828.7, -1390.0, 455.7, 743.3, -1420.0, 444.2, 654.8, -1443.0, 419.1, 564.0, -1459.0, 383.2, 472.0, -1467.0, 339.1, 379.7, -1468.0, 289.5, 287.9, -1461.0, 237.2, 197.6, -1446.0, 184.7, 109.7, -1422.0, 134.8, 25.08, -1390.0, 90.13, -55.22, -1350.0, 53.48, -130.3, -1300.0, 27.49, -199.4, -1240.0, 14.86, -261.4, -1172.0, 18.28, -315.4, -1093.0, 35.89, -353.2, -1019.0, 60.9, -377.5, -949.1, 93.32, -392.3, -876.9, 131.7, -398.0, -804.0, 174.7, -395.0, -731.3, 220.7, -383.7, -659.9, 268.4, -364.6, -590.9, 316.4, -338.0, -525.4, 363.1, -304.3, -464.4, 407.1, -263.9, -409.1, 447.1, -217.3, -360.4, 481.5, -164.8, -319.5, 509.0, -106.8, -287.4, 528.0, -43.76, -265.2, 537.2, 23.92, -254.0, 535.1, 95.85, -254.9, 514.4, 190.3, -272.7, 470.0, 272.1, -306.5, 407.4, 331.7, -353.0, 330.6, 371.4, -411.0, 243.1, 393.5, -479.0, 148.8, 400.3, -555.8, 51.34, 394.1, -640.2, -45.53, 377.2, -730.7, -138.1, 352.0, -826.1, -222.6, 320.6, -925.1, -295.3, 285.5, -1026.0, -352.5, 249.0, -1128.0, -390.4, 213.2, -1230.0, -405.3, 180.6, -1330.0, -393.5, 153.5, -1428.0, -351.3, 134.1, -1520.0, -299.4, 124.9, -1581.0, -251.1, 111.5, -1614.0, -197.4, 93.56, -1632.0, -139.5, 72.42, -1637.0, -78.42, 49.42, -1632.0, -15.2, 25.88, -1616.0, 49.09, 3.134, -1592.0, 113.4, -17.5, -1561.0, 176.6, -34.68, -1524.0, 237.7, -47.1, -1483.0, 295.7, -53.42, -1440.0, 349.3, -52.32, -1396.0, 397.7, -42.47, -1351.0, 439.8, -22.53, -1309.0, 474.4, 8.803, -1270.0, 500.5, 52.87, -1235.0, 522.8, 134.2, -1196.0, 526.9, 231.1, -1171.0, 510.7, 329.8, -1164.0, 476.4, 428.7, -1172.0, 426.2, 526.5, -1192.0, 362.2, 621.7, -1220.0, 286.7, 712.8, -1254.0, 201.7, 798.3, -1290.0, 109.4, 876.8, -1326.0, 12.01, 946.8, -1358.0, -88.31, 1007.0, -1383.0, -189.4, 1056.0, -1398.0, -289.2, 1092.0, -1400.0, -385.4, 1113.0, -1386.0, -475.9, 1119.0, -1354.0, -558.5, 1108.0, -1298.0, -636.1, 1073.0, -1217.0, -690.5, 1008.0, -1148.0, -720.2, 919.5, -1092.0, -727.8, 811.4, -1047.0, -715.9, 688.3, -1012.0, -687.2, 554.8, -982.9, -644.2, 415.3, -957.9, -589.7, 274.3, -934.6, -526.1, 136.3, -910.6, -456.1, 5.888, -883.5, -382.4, -112.6, -850.9, -307.5, -214.6, -810.3, -234.0, -295.6, -759.5, -164.6, -351.1, -695.9, -101.9, -376.8, -617.2, -48.44, -367.9, -521.1, -5.721, -321.8, -410.7, 30.12, -248.7, -317.1, 58.86, -152.8, -240.0, 80.36, -37.88, -178.7, 94.5, 91.98, -133.0, 101.2, 232.9, -102.1, 100.2, 380.8, -85.68, 91.5, 531.9, -83.16, 74.94, 682.1, -94.05, 50.39, 827.6, -117.8, 17.72, 964.3, -154.0, -23.19, 1088.0, -202.0, -72.48, 1196.0, -261.5, -130.3, 1282.0, -331.7, -196.7, 1345.0, -412.4, -271.8, 1378.0, -502.8, -352.7, 1379.0, -598.3, -422.3, 1349.0, -676.4, -481.1, 1290.0, -738.9, -529.3, 1208.0, -787.5, -567.5, 1105.0, -824.0, -596.0, 984.7, -850.1, -615.2, 852.0, -867.8, -625.6, 709.9, -878.7, -627.5, 562.4, -884.7, -621.4, 413.1, -887.5, -607.7, 265.9, -888.9, -586.8, 124.3, -890.7, -559.1, -7.742, -894.8, -525.0, -126.6, -902.8, -485.0, -228.5, -916.6, -439.4, -309.7, -938.0, -416.0, -337.9, -951.5, -405.1, -348.0, -956.3, -393.4, -356.4, -960.5, -381.1, -363.2, -964.2, -368.2, -368.6, -967.4, -354.7, -372.5, -970.3, -340.9, -375.2, -973.0, -326.7, -376.7, -975.7, -312.2, -377.0, -978.4, -297.4, -376.4, -981.3, -282.6, -374.9, -984.5, -267.6, -372.5, -988.2, -252.7, -369.5, -992.5, -237.9, -365.9, -997.4, -223.2, -361.7, -1003.0, -208.7, -357.1, -1010.0, -168.6, -341.8, -1033.0, -123.5, -315.4, -1069.0, -85.88, -283.7, -1109.0, -54.5, -247.5, -1153.0, -28.12, -207.7, -1198.0, -5.502, -165.3, -1244.0, 14.58, -121.1, -1290.0, 33.37, -76.06, -1334.0, 52.11, -31.15, -1375.0, 72.03, 12.76, -1413.0, 94.37, 54.75, -1446.0, 120.4, 93.91, -1472.0, 151.3, 129.3, -1491.0, 188.3, 160.0, -1502.0, 232.7, 185.2, -1502.0, 285.7, 203.8, -1492.0, 334.5, 212.2, -1475.0, 371.0, 209.1, -1457.0, 401.6, 197.3, -1435.0, 426.8, 178.1, -1410.0, 447.2, 153.1, -1383.0, 463.4, 123.7, -1352.0, 476.0, 91.38, -1320.0, 485.6, 57.69, -1286.0, 492.9, 24.07, -1249.0, 498.3, -8.003, -1211.0, 502.5, -37.04, -1172.0, 506.2, -61.58, -1131.0, 509.8, -80.13, -1090.0, 514.1, -91.22, -1048.0, 519.6, -93.37, -1005.0, 526.9, -85.1, -962.1, 543.4, -51.32, -890.2, 565.8, 3.007, -816.0, 589.4, 69.42, -753.7, 612.9, 146.0, -702.2, 635.2, 231.0, -660.3, 654.9, 322.4, -626.8, 670.7, 418.3, -600.5, 681.5, 516.9, -580.2, 686.0, 616.3, -564.7, 682.9, 714.6, -552.8, 670.9, 809.9, -543.3, 648.8, 900.4, -535.0, 615.4, 984.1, -526.7, 569.4, 1059.0, -517.2, 509.4, 1124.0, -505.4, 434.4, 1176.0, -490.0, 332.0, 1218.0, -471.4, 225.2, 1237.0, -472.3, 121.1, 1232.0, -490.8, 19.65, 1206.0, -523.4, -79.17, 1162.0, -566.5, -175.4, 1104.0, -616.8, -269.1, 1033.0, -670.7, -360.3, 953.7, -724.7, -449.1, 868.3, -775.4, -535.5, 779.8, -819.3, -619.5, 691.1, -852.9, -701.3, 605.3, -872.8, -780.7, 525.2, -875.4, -857.9, 453.9, -857.2, -933.0, 394.2, -814.9, -1006.0, 349.1, -744.9, -1043.0, 333.7, -693.9, -1059.0, 329.7, -662.8, -1072.0, 329.3, -629.5, -1080.0, 332.1, -594.5, -1086.0, 337.7, -558.5, -1087.0, 345.7, -522.0, -1085.0, 355.5, -485.6, -1080.0, 366.9, -450.0, -1071.0, 379.3, -415.6, -1059.0, 392.4, -383.1, -1043.0, 405.6, -353.0, -1024.0, 418.5, -326.0, -1001.0, 430.8, -302.6, -975.5, 442.0, -283.4, -946.4, 451.6, -269.1, -914.1, 459.2, -260.1, -828.1, 474.0, -255.2, -731.1, 494.8, -276.8, -648.4, 516.2, -324.4, -578.3, 536.9, -394.0, -519.0, 555.8, -482.2, -468.7, 571.6, -585.1, -425.6, 583.0, -699.1, -388.1, 589.0, -820.3, -354.4, 588.2, -945.3, -322.7, 579.5, -1070.0, -291.2, 561.6, -1191.0, -258.2, 533.4, -1305.0, -221.9, 493.5, -1407.0, -180.7, 440.9, -1494.0, -132.6, 374.3, -1563.0, -75.99, 292.5, -1609.0, -36.93, 234.7, -1623.0, -11.78, 194.5, -1624.0, 12.02, 153.3, -1619.0, 34.08, 111.6, -1608.0, 54.02, 69.89, -1591.0, 71.45, 28.63, -1570.0, 85.97, -11.69, -1545.0, 97.19, -50.57, -1516.0, 104.7, -87.54, -1484.0, 108.2, -122.1, -1450.0, 107.2, -153.8, -1415.0, 101.3, -182.1, -1378.0, 90.21, -206.5, -1341.0, 73.47, -226.7, -1305.0, 50.7, -241.9, -1270.0, 21.51, -251.9, -1236.0, -35.26, -258.1, -1188.0, -108.2, -253.9, -1150.0, -185.5, -238.7, -1127.0, -265.4, -213.2, -1120.0, -346.5, -178.3, -1124.0, -427.3, -135.0, -1137.0, -506.1, -83.88, -1158.0, -581.5, -25.97, -1183.0, -652.0, 37.92, -1211.0, -715.9, 106.9, -1239.0, -771.8, 180.2, -1266.0, -818.1, 257.0, -1287.0, -853.3, 336.3, -1302.0, -875.8, 417.4, -1308.0, -884.1, 499.3, -1303.0, -876.6, 581.3, -1284.0, -845.8, 680.1, -1240.0, -793.3, 766.8, -1179.0, -724.3, 833.0, -1108.0, -640.8, 880.7, -1029.0, -545.1, 912.2, -945.3, -439.2, 929.4, -860.7, -325.4, 934.6, -778.0, -205.8, 929.7, -700.3, -82.66, 917.1, -630.5, 41.98, 898.7, -571.9, 165.9, 876.6, -527.4, 287.0, 853.0, -500.2, 403.0, 830.1, -493.3, 511.8, 809.8, -509.9, 611.3, 794.4, -552.9, 699.2, 785.9, -625.5, 754.8, 785.9, -705.7, 770.0, 790.4, -776.1, 756.5, 798.2, -846.4, 719.0, 808.0, -916.1, 661.8, 818.9, -985.1, 589.3, 829.5, -1053.0, 506.0, 838.9, -1120.0, 416.3, 845.8, -1185.0, 324.6, 849.1, -1248.0, 235.4, 847.7, -1310.0, 153.1, 840.4, -1369.0, 82.08, 826.1, -1425.0, 26.82, 803.7, -1479.0, -8.249, 772.0, -1529.0, -18.71, 729.9, -1576.0, -0.1311, 676.2, -1620.0, 42.64, 620.6, -1653.0, 91.84, 577.0, -1669.0, 148.3, 541.4, -1671.0, 210.4, 513.1, -1660.0, 276.2, 491.7, -1637.0, 344.2, 476.5, -1605.0, 412.5, 467.2, -1563.0, 479.4, 463.1, -1513.0, 543.2, 463.8, -1456.0, 602.2, 468.6, -1394.0, 654.6, 477.2, -1327.0, 698.8, 488.8, -1258.0, 732.9, 503.1, -1186.0, 755.2, 519.4, -1113.0, 764.0, 537.3, -1041.0, 757.6, 556.2, -970.5, 723.8, 582.8, -878.2, 660.8, 607.4, -804.3, 576.9, 627.1, -759.5, 475.3, 643.2, -739.4, 359.7, 657.0, -739.9, 233.6, 669.9, -756.5, 100.5, 683.2, -785.0, -36.23, 698.2, -821.0, -173.0, 716.2, -860.3, -306.2, 738.6, -898.6, -432.4, 766.7, -931.5, -548.2, 801.8, -954.8, -650.0, 845.2, -964.1, -734.2, 898.4, -955.2, -797.5, 962.5, -923.7, -836.2, 1039.0, -865.4, -844.4, 1104.0, -803.9, -831.5, 1158.0, -758.9, -802.1, 1211.0, -718.8, -758.4, 1261.0, -683.0, -702.8, 1309.0, -650.9, -637.5, 1352.0, -622.1, -565.0, 1391.0, -595.7, -487.6, 1423.0, -571.4, -407.6, 1448.0, -548.5, -327.3, 1465.0, -526.3, -249.1, 1473.0, -504.4, -175.4, 1471.0, -482.1, -108.4, 1458.0, -458.8, -50.5, 1433.0, -433.9, -4.046, 1395.0, -406.9, 28.64, 1342.0, -377.1, 46.86, 1261.0, -337.8, 32.72, 1180.0, -304.9, -11.44, 1106.0, -282.6, -80.64, 1039.0, -270.2, -169.9, 978.2, -267.5, -274.3, 922.3, -273.9, -388.9, 870.7, -289.1, -508.7, 822.7, -312.5, -628.7, 777.4, -343.7, -743.9, 734.0, -382.3, -849.5, 691.8, -427.8, -940.4, 649.9, -479.9, -1012.0, 607.6, -538.0, -1058.0, 564.0, -601.8, -1076.0, 518.4, -670.7, -1058.0, 469.9, -744.4, -1001.0, 418.4, -827.6, -927.0, 393.2, -904.0, -841.8, 393.5, -969.3, -746.9, 416.0, -1023.0, -644.3, 457.4, -1066.0, -536.2, 514.4, -1096.0, -424.4, 583.7, -1115.0, -311.1, 661.9, -1121.0, -198.2, 745.8, -1115.0, -87.62, 831.9, -1096.0, 18.49, 917.1, -1063.0, 118.2, 997.9, -1018.0, 209.4, 1071.0, -958.5, 290.3, 1133.0, -885.4, 358.6, 1181.0, -798.2, 412.6, 1212.0, -696.7, 441.8, 1220.0, -608.1, 454.2, 1218.0, -532.4, 455.1, 1209.0, -457.4, 445.1, 1192.0, -384.0, 425.2, 1169.0, -312.9, 396.2, 1141.0, -244.7, 358.7, 1109.0, -180.3, 313.5, 1075.0, -120.3, 261.6, 1038.0, -65.47, 203.5, 1000.0, -16.51, 140.3, 962.6, 25.85, 72.49, 926.0, 60.89, 1.029, 891.4, 87.89, -73.35, 859.9, 106.1, -149.8, 832.5, 114.9, -227.7, 810.1, 113.5, -313.0, 792.2, 99.64, -402.3, 779.5, 71.92, -490.6, 772.3, 32.17, -576.7, 770.0, -18.18, -659.1, 772.2, -77.7, -736.4, 778.3, -144.9, -807.3, 788.0, -218.5, -870.2, 800.6, -296.9, -924.0, 815.6, -378.8, -967.0, 832.7, -462.7, -997.9, 851.3, -547.1, -1015.0, 870.8, -630.7, -1018.0, 890.9, -712.0, -1004.0, 911.0, -789.6, -973.1, 930.6, -862.1, -922.7, 949.2, -928.0, -846.7, 967.6, -988.1, -770.3, 979.7, -1011.0, -697.4, 985.0, -998.9, -627.2, 984.6, -956.1, -558.9, 979.5, -888.5, -492.0, 970.5, -801.2, -425.5, 958.6, -699.7, -358.9, 944.8, -589.3, -291.2, 930.0, -475.3, -221.8, 915.2, -363.2, -150.0, 901.3, -258.2, -74.97, 889.3, -165.8, 4.008, 880.1, -91.23, 87.67, 874.7, -39.89, 176.8, 874.0, -17.13, 272.0, 879.1, -28.3, 356.1, 888.2, -67.31, 416.0, 896.9, -111.2, 460.4, 905.9, -162.2, 491.0, 915.3, -219.8, 509.5, 924.9, -283.3, 517.7, 934.8, -352.2, 517.4, 945.0, -425.7, 510.2, 955.5, -503.3, 498.0, 966.2, -584.4, 482.4, 977.1, -668.3, 465.2, 988.3, -754.4, 448.2, 999.7, -842.1, 433.1, 1011.0, -930.8, 421.6, 1023.0, -1020.0, 415.5, 1035.0, -1108.0, 416.6, 1047.0, -1196.0])
_sp.bezier_points.foreach_set('handle_right', [0.8941, 24.54, 0.0, 1.388, 100.8, -6.579, -0.2565, 179.3, -19.56, -3.517, 259.1, -37.34, -7.872, 339.5, -58.32, -12.8, 419.4, -80.9, -17.77, 498.0, -103.5, -22.27, 574.3, -124.5, -25.78, 647.4, -142.2, -27.77, 716.5, -155.2, -27.72, 780.6, -161.8, -25.1, 838.9, -160.4, -19.4, 890.3, -149.4, -10.09, 934.1, -127.1, 3.349, 969.2, -92.1, 21.44, 994.9, -42.67, 39.45, 1007.0, 7.911, 48.11, 1007.0, 29.01, 56.88, 1001.0, 47.16, 65.51, 990.9, 62.6, 73.8, 976.3, 75.59, 81.5, 957.9, 86.35, 88.41, 936.4, 95.12, 94.29, 912.4, 102.2, 98.91, 886.4, 107.7, 102.1, 858.9, 111.9, 103.5, 830.6, 115.2, 103.0, 801.9, 117.6, 100.4, 773.5, 119.5, 95.35, 745.9, 121.1, 87.73, 719.7, 122.7, 77.28, 695.5, 124.4, 56.59, 662.8, 127.6, 16.18, 615.6, 133.6, -29.26, 575.9, 139.4, -78.97, 542.9, 144.7, -132.2, 515.8, 148.7, -188.0, 494.0, 151.0, -245.8, 476.7, 151.0, -304.7, 463.2, 148.2, -363.9, 452.6, 142.0, -422.7, 444.4, 131.8, -480.3, 437.7, 117.2, -535.8, 431.7, 97.52, -588.6, 425.9, 72.27, -637.8, 419.3, 40.9, -682.6, 411.3, 2.844, -722.2, 401.1, -42.44, -764.1, 384.6, -109.1, -812.4, 371.7, -208.6, -850.3, 370.1, -312.5, -878.1, 377.7, -419.6, -896.1, 392.5, -528.9, -904.4, 412.6, -639.3, -903.2, 436.0, -749.6, -892.8, 460.6, -858.9, -873.4, 484.4, -966.0, -845.2, 505.4, -1070.0, -808.4, 521.7, -1169.0, -763.3, 531.2, -1263.0, -710.1, 531.9, -1351.0, -648.9, 521.8, -1431.0, -580.0, 498.9, -1502.0, -503.7, 461.2, -1564.0, -427.2, 411.6, -1610.0, -364.9, 365.1, -1636.0, -304.0, 315.2, -1651.0, -244.7, 262.9, -1654.0, -187.1, 208.8, -1647.0, -131.5, 154.0, -1630.0, -78.09, 99.31, -1604.0, -27.02, 45.58, -1570.0, 21.49, -6.306, -1528.0, 67.26, -55.47, -1478.0, 110.1, -101.0, -1422.0, 149.8, -142.1, -1360.0, 186.2, -177.9, -1293.0, 219.0, -207.4, -1222.0, 248.2, -229.9, -1146.0, 273.4, -244.4, -1067.0, 296.5, -250.4, -977.3, 306.4, -250.3, -873.7, 299.4, -243.8, -772.0, 277.9, -230.7, -672.8, 244.5, -211.2, -576.6, 201.7, -185.0, -483.8, 152.0, -152.2, -394.9, 97.96, -112.7, -310.4, 42.12, -66.5, -230.8, -12.98, -13.47, -156.6, -64.83, 46.4, -88.13, -110.9, 113.2, -25.99, -148.6, 186.9, 29.38, -175.4, 267.6, 77.5, -188.9, 355.4, 117.9, -186.4, 450.3, 150.1, -167.8, 542.3, 171.4, -147.9, 615.3, 177.6, -124.9, 687.4, 173.4, -98.91, 757.8, 159.7, -70.08, 825.6, 137.6, -38.57, 890.1, 108.0, -4.499, 950.3, 71.81, 31.98, 1005.0, 30.13, 70.73, 1055.0, -16.14, 111.6, 1097.0, -66.02, 154.5, 1132.0, -118.5, 199.2, 1158.0, -172.7, 245.7, 1175.0, -227.6, 293.7, 1182.0, -282.2, 343.1, 1179.0, -335.6, 393.9, 1163.0, -386.7, 448.0, 1133.0, -436.7, 503.2, 1089.0, -478.5, 553.6, 1035.0, -507.8, 598.8, 972.5, -526.2, 638.5, 902.1, -535.3, 672.1, 825.6, -536.6, 699.3, 744.1, -531.7, 719.7, 659.1, -522.2, 732.8, 571.9, -509.7, 738.3, 483.7, -495.8, 735.6, 395.9, -482.0, 724.4, 309.8, -470.0, 704.3, 226.7, -461.2, 674.8, 147.9, -457.4, 635.6, 74.74, -460.0, 586.1, 8.506, -470.6, 517.8, -57.06, -493.8, 423.6, -122.4, -532.5, 321.9, -171.7, -578.5, 214.3, -205.9, -630.0, 102.2, -225.7, -684.8, -12.76, -231.9, -740.9, -129.1, -225.3, -796.3, -245.3, -206.7, -849.1, -359.9, -176.8, -897.1, -471.2, -136.5, -938.5, -577.8, -86.57, -971.0, -678.2, -27.75, -992.8, -770.8, 39.14, -1002.0, -854.2, 113.3, -996.0, -926.7, 194.0, -973.3, -986.9, 280.4, -931.8, -1032.0, 368.7, -871.6, -1046.0, 452.0, -813.3, -1033.0, 534.5, -756.2, -995.7, 614.7, -699.9, -938.9, 691.3, -644.0, -865.7, 762.9, -588.3, -779.7, 828.3, -532.4, -684.4, 885.9, -475.9, -583.7, 934.5, -418.6, -480.9, 972.7, -359.9, -379.8, 999.0, -299.7, -284.0, 1012.0, -237.5, -197.0, 1011.0, -173.1, -122.6, 993.9, -106.0, -64.16, 959.6, -35.9, -25.46, 906.7, 37.52, -11.12, 841.0, 107.2, -21.44, 788.0, 149.3, -50.7, 736.5, 176.5, -95.69, 686.4, 190.2, -153.2, 637.4, 192.0, -220.0, 589.2, 183.4, -293.0, 541.5, 165.8, -368.9, 494.1, 140.7, -444.4, 446.7, 109.5, -516.5, 399.0, 73.91, -581.9, 350.7, 35.23, -637.4, 301.6, -5.005, -679.7, 251.3, -45.32, -705.7, 199.7, -84.24, -712.3, 146.4, -120.3, -696.0, 91.22, -151.9, -651.4, 30.67, -179.1, -593.9, -17.26, -196.5, -533.0, -44.18, -202.1, -469.0, -52.35, -197.8, -402.1, -44.07, -185.5, -332.8, -21.59, -167.0, -261.2, 12.8, -144.1, -187.6, 56.83, -118.9, -112.4, 108.2, -93.07, -35.9, 164.7, -68.56, 41.71, 224.0, -47.22, 120.1, 283.9, -30.92, 199.0, 342.0, -21.54, 278.0, 396.1, -20.94, 357.0, 443.9, -31.0, 435.5, 483.2, -53.58, 496.1, 505.7, -81.74, 521.1, 515.8, -96.43, 545.0, 526.9, -112.8, 567.6, 538.7, -130.7, 589.0, 550.8, -150.0, 609.0, 562.7, -170.5, 627.6, 573.9, -192.0, 644.6, 584.0, -214.3, 660.0, 592.7, -237.4, 673.6, 599.3, -260.9, 685.4, 603.5, -284.9, 695.3, 604.9, -309.0, 703.3, 603.0, -333.1, 709.1, 597.4, -357.0, 712.7, 587.6, -380.7, 714.1, 573.2, -403.9, 712.5, 543.8, -437.3, 703.5, 490.9, -474.7, 688.5, 435.2, -493.7, 667.7, 377.4, -496.7, 641.7, 318.1, -486.7, 610.9, 258.1, -466.3, 575.9, 197.9, -438.2, 537.0, 138.3, -405.2, 494.9, 79.95, -369.9, 449.8, 23.51, -335.1, 402.4, -30.35, -303.6, 353.1, -80.95, -278.0, 302.4, -127.6, -261.1, 250.7, -169.7, -255.5, 198.5, -206.5, -264.1, 146.3, -237.4, -289.5, 86.01, -265.4, -342.5, 11.63, -289.6, -424.8, -58.66, -301.9, -516.6, -124.1, -302.9, -615.9, -184.1, -293.3, -720.6, -237.9, -273.6, -828.7, -284.7, -244.5, -938.1, -324.0, -206.4, -1047.0, -354.9, -160.1, -1152.0, -376.7, -106.1, -1253.0, -388.8, -45.07, -1347.0, -390.5, 22.49, -1432.0, -381.1, 95.93, -1506.0, -359.8, 174.7, -1566.0, -325.9, 258.1, -1611.0, -278.8, 345.6, -1639.0, -216.1, 438.9, -1648.0, -144.8, 507.3, -1632.0, -70.68, 544.3, -1593.0, 4.998, 554.7, -1534.0, 81.17, 543.2, -1457.0, 156.7, 514.7, -1367.0, 230.5, 473.9, -1264.0, 301.4, 425.5, -1153.0, 368.4, 374.4, -1037.0, 430.2, 325.3, -917.3, 485.8, 283.1, -797.7, 534.1, 252.4, -681.0, 573.9, 238.1, -569.9, 604.1, 244.9, -467.4, 623.6, 277.7, -376.4, 631.3, 341.1, -299.6, 626.2, 437.1, -241.5, 611.4, 536.6, -207.4, 587.7, 638.2, -192.6, 555.9, 740.4, -195.5, 516.7, 841.3, -214.3, 470.9, 939.4, -247.1, 419.3, 1033.0, -292.3, 362.5, 1120.0, -348.1, 301.3, 1200.0, -412.7, 236.5, 1270.0, -484.3, 168.7, 1329.0, -561.3, 98.78, 1375.0, -641.8, 27.43, 1406.0, -724.1, -44.61, 1422.0, -806.4, -116.6, 1419.0, -887.0, -187.8, 1397.0, -964.1, -260.8, 1351.0, -1039.0, -315.5, 1282.0, -1113.0, -343.9, 1196.0, -1179.0, -350.0, 1096.0, -1235.0, -337.7, 983.9, -1282.0, -310.8, 863.1, -1319.0, -273.2, 735.6, -1346.0, -228.9, 604.0, -1364.0, -181.7, 470.5, -1371.0, -135.5, 337.8, -1368.0, -94.17, 208.3, -1355.0, -61.66, 84.43, -1330.0, -41.84, -31.35, -1295.0, -38.6, -136.6, -1248.0, -55.82, -228.8, -1189.0, -97.39, -305.5, -1119.0, -163.5, -361.5, -1040.0, -231.2, -391.4, -967.3, -302.4, -401.9, -893.4, -375.7, -394.5, -819.4, -449.7, -370.7, -746.4, -523.0, -332.0, -675.2, -594.3, -279.9, -606.7, -662.1, -215.9, -541.7, -725.0, -141.6, -481.2, -781.7, -58.35, -425.9, -830.8, 32.23, -376.9, -870.8, 128.7, -334.9, -900.5, 229.5, -300.8, -918.4, 333.1, -275.6, -923.1, 438.1, -260.1, -913.2, 542.9, -255.1, -885.8, 652.0, -262.1, -840.8, 763.9, -284.5, -783.7, 865.1, -320.5, -716.0, 955.2, -368.3, -639.3, 1034.0, -426.4, -555.0, 1100.0, -493.1, -464.9, 1155.0, -567.0, -370.3, 1196.0, -646.3, -273.0, 1225.0, -729.6, -174.5, 1240.0, -815.1, -76.22, 1241.0, -901.3, 20.12, 1227.0, -986.6, 113.0, 1199.0, -1069.0, 200.9, 1156.0, -1148.0, 282.2, 1096.0, -1221.0, 355.3, 1021.0, -1287.0, 414.6, 936.1, -1340.0, 445.3, 856.3, -1379.0, 456.1, 772.2, -1411.0, 449.7, 684.6, -1436.0, 428.9, 594.5, -1454.0, 396.3, 502.8, -1465.0, 354.6, 410.5, -1469.0, 306.6, 318.4, -1464.0, 254.8, 227.5, -1452.0, 202.1, 138.6, -1431.0, 151.0, 52.87, -1402.0, 104.3, -28.96, -1364.0, 64.71, -105.9, -1317.0, 34.87, -177.1, -1261.0, 17.49, -241.5, -1196.0, 15.25, -298.3, -1121.0, 29.41, -342.9, -1042.0, 51.63, -370.5, -972.8, 81.74, -388.4, -901.2, 118.3, -397.1, -828.4, 159.9, -397.0, -755.4, 205.1, -388.4, -683.5, 252.4, -371.8, -613.6, 300.4, -347.7, -546.8, 347.7, -316.3, -484.2, 392.8, -278.1, -426.9, 434.3, -233.5, -375.8, 470.7, -182.9, -332.2, 500.6, -126.7, -297.1, 522.6, -65.32, -271.5, 535.3, 0.8571, -256.5, 537.1, 71.41, -253.2, 524.7, 157.8, -264.5, 487.1, 247.5, -293.7, 430.1, 314.2, -336.2, 357.7, 360.3, -390.4, 273.3, 388.0, -455.2, 180.9, 399.6, -529.3, 84.04, 397.5, -611.3, -13.45, 383.9, -699.9, -107.8, 361.2, -793.8, -195.4, 331.7, -891.7, -272.5, 297.6, -992.4, -335.3, 261.2, -1094.0, -380.0, 225.0, -1196.0, -403.0, 191.1, -1297.0, -400.6, 161.9, -1396.0, -368.9, 139.6, -1490.0, -314.2, 128.2, -1567.0, -267.9, 116.6, -1604.0, -215.9, 99.99, -1627.0, -159.2, 79.77, -1637.0, -99.1, 57.24, -1635.0, -36.47, 33.74, -1622.0, 27.58, 10.58, -1601.0, 91.99, -10.9, -1572.0, 155.7, -29.39, -1537.0, 217.6, -43.54, -1497.0, 276.7, -52.04, -1455.0, 332.0, -53.56, -1410.0, 382.2, -46.77, -1366.0, 426.5, -30.35, -1323.0, 463.7, -2.959, -1282.0, 492.7, 36.72, -1246.0, 516.7, 102.5, -1209.0, 527.9, 198.5, -1177.0, 518.2, 296.8, -1165.0, 489.7, 395.8, -1168.0, 444.6, 494.1, -1184.0, 385.0, 590.3, -1210.0, 313.1, 682.9, -1242.0, 231.0, 770.4, -1278.0, 140.9, 851.4, -1314.0, 44.96, 924.5, -1348.0, -54.62, 988.1, -1375.0, -155.7, 1041.0, -1394.0, -256.1, 1081.0, -1401.0, -353.8, 1108.0, -1393.0, -446.4, 1119.0, -1367.0, -531.9, 1114.0, -1319.0, -612.1, 1089.0, -1244.0, -675.3, 1033.0, -1169.0, -712.9, 951.6, -1109.0, -727.6, 849.4, -1061.0, -721.9, 730.8, -1023.0, -698.5, 600.3, -991.9, -660.1, 462.3, -965.9, -609.1, 321.3, -942.3, -548.2, 181.8, -918.8, -480.1, 48.37, -893.0, -407.3, -74.59, -862.4, -332.5, -182.6, -824.8, -258.2, -271.1, -777.7, -187.2, -335.6, -718.6, -121.9, -371.7, -645.2, -65.12, -374.9, -555.2, -19.23, -340.5, -445.7, 18.95, -275.9, -346.5, 50.07, -187.2, -263.9, 74.0, -78.14, -197.4, 90.61, 47.18, -146.5, 99.77, 184.8, -110.8, 101.4, 330.9, -89.57, 95.27, 481.3, -82.47, 81.34, 632.3, -88.95, 59.47, 779.8, -108.5, 29.52, 919.8, -140.6, -8.633, 1049.0, -184.7, -55.11, 1162.0, -240.4, -110.0, 1256.0, -307.1, -173.6, 1327.0, -384.4, -245.8, 1370.0, -471.6, -327.0, 1383.0, -568.5, -400.4, 1362.0, -652.3, -462.7, 1313.0, -719.8, -514.4, 1238.0, -772.8, -555.9, 1141.0, -813.1, -587.5, 1026.0, -842.5, -609.8, 897.5, -862.8, -623.1, 758.2, -875.7, -627.8, 612.1, -883.1, -624.3, 463.0, -886.8, -613.1, 314.6, -888.5, -594.5, 170.7, -890.0, -569.0, 35.09, -893.1, -537.1, -88.58, -899.6, -499.0, -196.5, -911.3, -455.2, -285.1, -930.0, -419.5, -334.1, -949.7, -408.8, -344.8, -954.8, -397.4, -353.8, -959.2, -385.3, -361.1, -963.0, -372.5, -367.0, -966.3, -359.3, -371.4, -969.3, -345.6, -374.5, -972.1, -331.4, -376.3, -974.8, -317.0, -377.0, -977.5, -302.4, -376.7, -980.3, -287.5, -375.5, -983.4, -272.6, -373.4, -986.9, -257.7, -370.6, -991.0, -242.8, -367.1, -995.7, -228.0, -363.1, -1001.0, -213.5, -358.7, -1007.0, -185.5, -349.2, -1022.0, -137.6, -324.9, -1056.0, -97.64, -294.9, -1095.0, -64.31, -260.0, -1138.0, -36.4, -221.3, -1183.0, -12.67, -179.7, -1229.0, 8.122, -136.0, -1275.0, 27.21, -91.12, -1319.0, 45.83, -46.08, -1362.0, 65.21, -1.728, -1401.0, 86.61, 41.0, -1435.0, 111.2, 81.2, -1464.0, 140.4, 118.0, -1486.0, 175.2, 150.3, -1499.0, 217.0, 177.5, -1503.0, 267.0, 198.4, -1497.0, 320.8, 211.1, -1481.0, 359.6, 211.2, -1463.0, 392.1, 202.2, -1443.0, 419.0, 185.2, -1419.0, 440.9, 162.0, -1392.0, 458.5, 133.9, -1363.0, 472.2, 102.4, -1331.0, 482.7, 69.02, -1297.0, 490.7, 35.21, -1262.0, 496.6, 2.46, -1224.0, 501.2, -27.76, -1185.0, 505.0, -53.96, -1145.0, 508.6, -74.67, -1104.0, 512.6, -88.41, -1062.0, 517.6, -93.7, -1019.0, 524.2, -89.07, -976.4, 536.4, -66.46, -917.8, 558.1, -16.58, -839.3, 581.4, 46.01, -773.2, 605.1, 119.4, -718.2, 628.0, 201.8, -673.3, 648.6, 291.3, -637.1, 665.9, 385.9, -608.5, 678.6, 483.8, -586.4, 685.3, 583.2, -569.4, 684.8, 682.0, -556.4, 675.9, 778.6, -546.2, 657.4, 870.9, -537.6, 627.9, 957.0, -529.5, 586.2, 1035.0, -520.6, 531.0, 1103.0, -509.6, 461.1, 1160.0, -495.5, 368.2, 1206.0, -475.5, 260.5, 1233.0, -469.8, 155.5, 1236.0, -482.8, 53.16, 1216.0, -511.1, -46.52, 1178.0, -551.1, -143.6, 1125.0, -599.4, -238.2, 1058.0, -652.4, -330.2, 981.1, -706.8, -419.8, 897.3, -759.0, -507.0, 809.5, -805.6, -591.8, 720.6, -843.0, -674.3, 633.5, -867.8, -754.5, 551.2, -876.6, -832.5, 476.6, -865.7, -908.2, 412.7, -831.8, -981.8, 362.4, -771.4, -1037.0, 335.9, -703.7, -1054.0, 330.6, -673.5, -1068.0, 329.0, -640.8, -1078.0, 330.8, -606.3, -1084.0, 335.5, -570.6, -1087.0, 342.8, -534.2, -1086.0, 352.1, -497.7, -1082.0, 363.0, -461.8, -1074.0, 375.1, -426.9, -1063.0, 388.0, -393.7, -1049.0, 401.2, -362.7, -1031.0, 414.3, -334.6, -1009.0, 426.8, -310.0, -984.5, 438.4, -289.3, -956.5, 448.6, -273.3, -925.3, 456.9, -262.5, -863.8, 467.3, -254.3, -761.7, 487.7, -266.5, -674.4, 509.1, -305.8, -600.3, 530.2, -368.5, -537.6, 549.8, -450.9, -484.5, 566.7, -549.3, -439.2, 579.7, -660.0, -400.1, 587.6, -779.2, -365.3, 589.2, -903.4, -333.1, 583.3, -1029.0, -301.7, 568.6, -1151.0, -269.4, 544.0, -1268.0, -234.5, 508.1, -1374.0, -195.0, 459.9, -1467.0, -149.4, 398.1, -1542.0, -95.87, 321.5, -1596.0, -45.55, 247.9, -1621.0, -20.05, 208.1, -1625.0, 4.247, 167.1, -1622.0, 26.93, 125.6, -1612.0, 47.63, 83.78, -1597.0, 65.93, 42.31, -1578.0, 81.46, 1.626, -1554.0, 93.83, -37.79, -1526.0, 102.6, -75.44, -1495.0, 107.5, -110.9, -1462.0, 108.0, -143.6, -1427.0, 103.8, -173.0, -1390.0, 94.51, -198.8, -1354.0, 79.69, -220.4, -1317.0, 58.97, -237.4, -1281.0, 31.97, -249.2, -1247.0, -12.11, -256.9, -1205.0, -83.32, -256.6, -1160.0, -159.3, -245.0, -1133.0, -238.5, -222.8, -1121.0, -319.4, -191.0, -1121.0, -400.4, -150.3, -1132.0, -480.1, -101.7, -1150.0, -556.8, -46.0, -1174.0, -629.1, 15.99, -1202.0, -695.4, 83.4, -1230.0, -754.1, 155.4, -1257.0, -803.8, 231.1, -1281.0, -842.8, 309.6, -1298.0, -869.7, 390.2, -1307.0, -882.9, 472.0, -1306.0, -880.9, 554.0, -1292.0, -859.3, 646.3, -1258.0, -812.8, 740.3, -1201.0, -749.1, 813.1, -1133.0, -670.2, 866.8, -1056.0, -578.3, 903.4, -973.4, -475.5, 925.2, -888.9, -364.2, 934.1, -805.3, -246.3, 932.4, -725.5, -124.0, 922.1, -652.8, 0.3553, 905.4, -590.1, 124.8, 884.3, -540.5, 247.0, 861.0, -507.2, 365.0, 837.6, -493.2, 476.4, 816.2, -501.6, 579.2, 798.9, -535.5, 671.2, 787.9, -597.9, 742.8, 785.3, -682.2, 768.4, 788.5, -752.7, 764.0, 795.3, -823.0, 734.0, 804.5, -892.9, 682.9, 815.2, -962.2, 615.0, 826.0, -1031.0, 534.8, 835.9, -1098.0, 446.7, 843.8, -1164.0, 355.2, 848.4, -1228.0, 264.7, 848.7, -1290.0, 179.6, 843.5, -1349.0, 104.3, 831.7, -1407.0, 43.33, 812.1, -1461.0, 1.035, 783.7, -1513.0, -18.12, 745.1, -1561.0, -9.715, 695.4, -1606.0, 28.11, 637.0, -1645.0, 74.5, 590.6, -1665.0, 128.8, 552.4, -1672.0, 189.1, 521.7, -1665.0, 253.9, 498.1, -1646.0, 321.4, 480.9, -1617.0, 389.7, 469.7, -1578.0, 457.3, 463.9, -1530.0, 522.4, 463.1, -1476.0, 583.2, 466.6, -1415.0, 638.0, 473.9, -1350.0, 685.0, 484.6, -1281.0, 722.7, 498.0, -1210.0, 749.1, 513.7, -1138.0, 762.6, 531.2, -1065.0, 761.5, 549.8, -993.8, 739.5, 573.3, -909.9, 684.4, 599.9, -825.4, 607.1, 621.1, -771.4, 511.0, 638.2, -743.5, 399.7, 652.6, -737.6, 276.7, 665.7, -749.3, 145.5, 678.7, -774.3, 9.593, 692.9, -808.3, -127.5, 709.8, -847.0, -262.3, 730.6, -886.1, -391.3, 756.6, -921.3, -510.9, 789.2, -948.3, -617.7, 829.8, -962.7, -708.2, 879.5, -960.4, -778.9, 939.8, -936.9, -826.2, 1012.0, -887.9, -844.6, 1086.0, -820.1, -837.8, 1140.0, -773.3, -813.7, 1193.0, -731.6, -774.5, 1245.0, -694.4, -722.6, 1294.0, -661.2, -660.3, 1338.0, -631.4, -589.9, 1379.0, -604.3, -513.9, 1413.0, -579.3, -434.5, 1441.0, -556.0, -354.0, 1461.0, -533.6, -274.9, 1472.0, -511.7, -199.4, 1473.0, -489.6, -129.9, 1464.0, -466.7, -68.7, 1443.0, -442.4, -18.17, 1409.0, -416.2, 19.36, 1361.0, -387.4, 44.17, 1290.0, -351.1, 41.14, 1206.0, -314.7, 6.433, 1130.0, -288.9, -54.97, 1061.0, -273.3, -138.1, 998.0, -267.4, -238.0, 940.4, -270.8, -349.8, 887.5, -283.1, -468.4, 838.3, -303.8, -588.8, 792.2, -332.4, -706.2, 748.3, -368.6, -815.6, 705.8, -411.9, -911.9, 663.9, -461.8, -990.3, 621.8, -518.0, -1046.0, 578.7, -579.9, -1073.0, 533.8, -647.2, -1068.0, 486.4, -719.3, -1022.0, 433.0, -799.8, -953.0, 398.5, -879.8, -871.4, 390.6, -948.8, -779.5, 406.1, -1007.0, -679.3, 441.6, -1053.0, -572.8, 493.8, -1087.0, -462.0, 559.4, -1110.0, -349.0, 635.0, -1120.0, -235.7, 717.3, -1118.0, -124.1, 803.1, -1103.0, -16.32, 888.9, -1076.0, 85.74, 971.6, -1034.0, 180.0, 1048.0, -979.7, 264.5, 1114.0, -911.3, 337.3, 1167.0, -828.9, 396.3, 1204.0, -732.1, 435.0, 1219.0, -633.5, 451.4, 1220.0, -557.6, 456.0, 1213.0, -482.3, 449.6, 1198.0, -408.3, 433.0, 1177.0, -336.3, 406.8, 1151.0, -267.1, 372.1, 1120.0, -201.3, 329.4, 1087.0, -139.8, 279.6, 1050.0, -83.15, 223.5, 1013.0, -32.15, 161.9, 975.1, 12.49, 95.55, 938.0, 50.05, 25.23, 902.7, 79.81, -48.26, 870.1, 101.0, -124.1, 841.1, 113.1, -201.6, 816.9, 115.1, -283.3, 797.7, 106.0, -372.5, 783.1, 82.6, -461.3, 774.1, 46.7, -548.3, 770.2, -0.2741, -632.1, 771.0, -56.89, -711.3, 775.9, -121.7, -784.4, 784.4, -193.3, -850.2, 796.0, -270.3, -907.1, 810.4, -351.2, -953.9, 826.8, -434.5, -989.0, 844.9, -519.0, -1011.0, 864.2, -603.0, -1019.0, 884.2, -685.2, -1011.0, 904.3, -764.2, -985.5, 924.1, -838.6, -941.6, 943.1, -906.8, -873.1, 962.0, -971.6, -795.3, 976.5, -1008.0, -721.3, 983.9, -1007.0, -650.3, 985.4, -973.5, -581.5, 981.7, -913.6, -514.2, 973.9, -832.3, -447.7, 962.8, -734.9, -381.1, 949.6, -626.8, -313.9, 935.0, -513.5, -245.2, 920.1, -400.2, -174.2, 905.8, -292.2, -100.4, 893.0, -195.0, -22.78, 882.8, -113.9, 59.23, 876.0, -54.22, 146.4, 873.7, -21.34, 239.5, 876.7, -20.6, 332.4, 885.3, -54.39, 397.9, 893.9, -95.7, 447.2, 902.9, -144.4, 482.2, 912.1, -199.9, 504.6, 921.7, -261.5, 516.0, 931.5, -328.7, 518.4, 941.6, -400.7, 513.3, 951.9, -477.0, 502.5, 962.6, -557.0, 487.9, 973.4, -640.1, 471.1, 984.6, -725.5, 453.8, 995.9, -812.7, 437.9, 1007.0, -901.1, 425.0, 1019.0, -990.1, 416.9, 1031.0, -1079.0, 415.4, 1043.0, -1167.0, 463.7, 1118.0, -1687.0])
_sp.order_v = 0
_sp.resolution_v = 0
_sp.use_endpoint_u = True
_sp.use_smooth = False
cu_cube_050.materials.append(mat_material_002)
cu_cube_050.bevel_profile.use_clip = True
cu_cube_050.bevel_resolution = 32
cu_cube_050.bevel_depth = 16.92
cu_cube_050.fill_mode = 'FULL'
cu_beziercircle = bpy.data.curves.new('BezierCircle', 'CURVE')
cu_beziercircle.dimensions = '3D'
_sp = cu_beziercircle.splines.new('BEZIER'); _sp.bezier_points.add(3)
_sp.bezier_points.foreach_set('co', [-0.13, 0.0, 0.0, 0.0, 0.13, 0.0, 0.13, 0.0, 0.0, 0.0, -0.13, 0.0])
_sp.bezier_points.foreach_set('handle_left', [-0.13, -0.07178, 0.0, -0.07178, 0.13, 0.0, 0.13, 0.07178, 0.0, 0.07178, -0.13, 0.0])
_sp.bezier_points.foreach_set('handle_right', [-0.13, 0.07178, 0.0, 0.07178, 0.13, 0.0, 0.13, -0.07178, 0.0, -0.07178, -0.13, 0.0])
for _p, _l, _r in zip(_sp.bezier_points, ['AUTO', 'AUTO', 'AUTO', 'AUTO'], ['AUTO', 'AUTO', 'AUTO', 'AUTO']): _p.handle_left_type = _l; _p.handle_right_type = _r
_sp.order_u = 0
_sp.order_v = 0
_sp.use_cyclic_u = True
cu_beziercircle.use_path = True
cu_beziercircle.bevel_mode = 'OBJECT'
cu_beziercircle.fill_mode = 'FULL'
cu_beziercircle_001 = bpy.data.curves.new('BezierCircle.001', 'CURVE')
cu_beziercircle_001.dimensions = '3D'
_sp = cu_beziercircle_001.splines.new('BEZIER'); _sp.bezier_points.add(3)
_sp.bezier_points.foreach_set('co', [-0.38, 0.0, 0.0, 0.0, 0.38, 0.0, 0.38, 0.0, 0.0, 0.0, -0.38, 0.0])
_sp.bezier_points.foreach_set('handle_left', [-0.38, -0.2098, 0.0, -0.2098, 0.38, 0.0, 0.38, 0.2098, 0.0, 0.2098, -0.38, 0.0])
_sp.bezier_points.foreach_set('handle_right', [-0.38, 0.2098, 0.0, 0.2098, 0.38, 0.0, 0.38, -0.2098, 0.0, -0.2098, -0.38, 0.0])
for _p, _l, _r in zip(_sp.bezier_points, ['AUTO', 'AUTO', 'AUTO', 'AUTO'], ['AUTO', 'AUTO', 'AUTO', 'AUTO']): _p.handle_left_type = _l; _p.handle_right_type = _r
_sp.order_u = 0
_sp.order_v = 0
_sp.use_cyclic_u = True
cu_beziercircle_001.use_path = True
cu_beziercircle_001.bevel_mode = 'OBJECT'
cu_beziercircle_001.fill_mode = 'FULL'
cu_beziercircle_002 = bpy.data.curves.new('BezierCircle.002', 'CURVE')
cu_beziercircle_002.dimensions = '3D'
_sp = cu_beziercircle_002.splines.new('BEZIER'); _sp.bezier_points.add(3)
_sp.bezier_points.foreach_set('co', [-0.01, 0.0, 0.0, 0.0, 0.01, 0.0, 0.01, 0.0, 0.0, 0.0, -0.01, 0.0])
_sp.bezier_points.foreach_set('handle_left', [-0.01, -0.005521, 0.0, -0.005521, 0.01, 0.0, 0.01, 0.005521, 0.0, 0.005521, -0.01, 0.0])
_sp.bezier_points.foreach_set('handle_right', [-0.01, 0.005521, 0.0, 0.005521, 0.01, 0.0, 0.01, -0.005521, 0.0, -0.005521, -0.01, 0.0])
for _p, _l, _r in zip(_sp.bezier_points, ['AUTO', 'AUTO', 'AUTO', 'AUTO'], ['AUTO', 'AUTO', 'AUTO', 'AUTO']): _p.handle_left_type = _l; _p.handle_right_type = _r
_sp.order_u = 0
_sp.order_v = 0
_sp.use_cyclic_u = True
cu_beziercircle_002.use_path = True
cu_beziercircle_002.fill_mode = 'FULL'

# ---- objects
ob_cube_001 = bpy.data.objects.new('Cube.001', me_cube_002)
ob_plane = bpy.data.objects.new('Plane', me_plane_001)
ob_light = bpy.data.objects.new('Light', light_light)
ob_camera = bpy.data.objects.new('Camera', cam_camera)
ob_cube = bpy.data.objects.new('Cube', me_cube_001)
ob_cube_050 = bpy.data.objects.new('Cube.050', cu_cube_050)
ob_beziercircle = bpy.data.objects.new('BezierCircle', cu_beziercircle)
ob_beziercircle_001 = bpy.data.objects.new('BezierCircle.001', cu_beziercircle_001)
ob_beziercircle_002 = bpy.data.objects.new('BezierCircle.002', cu_beziercircle_002)
ob_circle = bpy.data.objects.new('Circle', me_circle)
ob_cone = bpy.data.objects.new('Cone', me_cone)

# ---- transforms, parenting, visibility, modifiers, constraints
ob_cube_001.location = (0.0, 0.0, 0.0)
ob_cube_001.scale = (-0.02185, -0.02185, -0.02185)
ob_plane.location = (3.781, 0.0, 0.0)
ob_plane.scale = (1.23, 1.0, 1.0)
ob_light.location = (4.076, 1.005, 5.904)
ob_light.rotation_euler = (0.6503, 0.05522, 1.866)
ob_light.lock_rotations_4d = False
ob_light.empty_display_type = 'ARROWS'
ob_light.color = (0.0, 0.0, 0.0, 0.0)
ob_light.lineart.crease_threshold = 0.0
ob_camera.location = (7.359, -6.926, 4.958)
ob_camera.rotation_euler = (1.109, 0.0, 0.8149)
ob_camera.lock_rotations_4d = False
ob_camera.empty_display_type = 'ARROWS'
ob_camera.color = (0.0, 0.0, 0.0, 0.0)
ob_camera.display_type = 'WIRE'
ob_camera.lineart.crease_threshold = 0.0
ob_cube.location = (-10.09, 0.0, 2.18)
_m = ob_cube.modifiers.new('ParticleSystem', 'PARTICLE_SYSTEM')
ob_cube_050.location = (0.991, -0.1466, 3.061)
ob_cube_050.rotation_euler = (0.0, 0.0, -1.571)
ob_cube_050.scale = (0.001093, 0.001093, 0.001093)
ob_beziercircle.location = (0.0, 0.0, 0.0)
ob_beziercircle_001.location = (0.0, 0.0, 0.0)
ob_beziercircle_002.location = (0.0, 0.0, 0.0)
ob_circle.location = (0.0, 0.0, 0.0)
ob_cone.location = (0.0, 0.0, 0.0)
cu_cube_050.bevel_object = ob_beziercircle_002

# ---- collection membership
scene.collection.objects.link(ob_cube_001)
scene.collection.objects.link(ob_plane)
col_collection.objects.link(ob_light)
col_collection.objects.link(ob_camera)
col_collection.objects.link(ob_cube)
col_collection.objects.link(ob_cube_050)
col_collection_2.objects.link(ob_beziercircle)
col_collection_2.objects.link(ob_beziercircle_001)
col_collection_2.objects.link(ob_beziercircle_002)
col_collection_2.objects.link(ob_circle)
col_collection_2.objects.link(ob_cone)

# ---- scene / render settings (as saved in the file)
scene.camera = ob_camera
scene.frame_start = 1; scene.frame_end = 250; scene.frame_set(42)
scene.render.engine = 'BLENDER_EEVEE_NEXT'
scene.cycles.use_denoising = False
scene.cycles.samples = 128
scene.cycles.sampling_pattern = 'TABULATED_SOBOL'
scene.cycles.use_adaptive_sampling = False
scene.cycles.use_light_tree = False
scene.view_settings.view_transform = 'Filmic'
bpy.context.view_layer.update()
